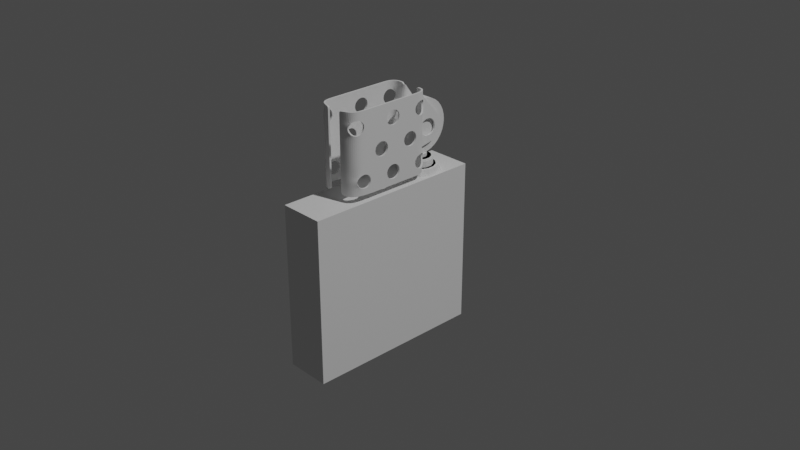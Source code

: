 # Source: zippo06.blend  (saved by Blender 2.82.7; exported with 4.5.12 LTS)
import bpy
from mathutils import Matrix  # noqa: F401  (used for matrix-valued properties, if any)

bpy.ops.wm.read_factory_settings(use_empty=True)
scene = bpy.context.scene
scene.name = 'Scene'

# ---- collections
col_collection = bpy.data.collections.new('Collection'); scene.collection.children.link(col_collection)

# ---- world
world_world = bpy.data.worlds.new('World'); scene.world = world_world
world_world.use_nodes = True; world_world.node_tree.nodes.clear()
_N = world_world.node_tree.nodes; _L = world_world.node_tree.links
n0 = _N.new('ShaderNodeOutputWorld'); n0.name = 'World Output'; n0.location = (300, 300)
n1 = _N.new('ShaderNodeBackground'); n1.name = 'Background'; n1.location = (10, 300)
n1.inputs[0].default_value = (0.05088, 0.05088, 0.05088, 1.0)
_L.new(n1.outputs[0], n0.inputs[0])
n0.is_active_output = True
world_world.color = (0.05088, 0.05088, 0.05088)
world_world.use_sun_shadow = False
world_world.sun_shadow_jitter_overblur = 0.0

# ---- cameras
cam_camera = bpy.data.cameras.new('Camera')
cam_camera.clip_end = 100.0
cam_camera.ortho_scale = 7.314

# ---- lights
light_light = bpy.data.lights.new('Light', 'POINT')
light_light.transmission_factor = 0.0
light_light.energy = 1000.0
light_light.shadow_soft_size = 0.1
light_light.shadow_maximum_resolution = 0.006
light_light.use_absolute_resolution = True

# ---- meshes
me_cube_001 = bpy.data.meshes.new('Cube.001')
me_cube_001.from_pydata([(-1.0, -1.0, -1.0), (-1.0, -1.0, 0.2699), (-1.0, 1.0, -1.0), (-1.0, 1.0, 0.2699), (1.0, -1.0, -1.0), (1.0, -1.0, 0.2699), (1.0, 1.0, -1.0), (1.0, 1.0, 0.2699), (1.0, 0.0, 0.2699), (-1.0, 0.0, 0.2699), (-1.0, 0.3017, 0.2699), (-1.0, 0.8017, 0.2699), (1.0, 0.8017, 0.2699), (1.0, 0.3017, 0.2699), (-0.9371, 1.0, 0.2699), (-0.9371, 0.0, 0.2699), (-0.9371, 0.8017, 0.2699), (-0.9371, 0.3017, 0.2699), (0.937, 1.0, 0.2699), (0.937, 0.0, 0.2699), (0.937, 0.8017, 0.2699), (0.937, 0.3017, 0.2699), (-0.4686, 1.0, 0.2699), (-2.974e-05, 1.0, 0.2699), (0.4685, 1.0, 0.2699), (-0.4686, 0.8017, 0.2699), (-2.974e-05, 0.8017, 0.2699), (0.4685, 0.8017, 0.2699), (-0.4686, 0.0, 0.2699), (-2.974e-05, 0.0, 0.2699), (0.4685, 0.0, 0.2699), (-0.4686, 0.3017, 0.2699), (-2.974e-05, 0.3017, 0.2699), (0.4685, 0.3017, 0.2699), (-1.0, 0.4683, 0.2699), (-1.0, 0.635, 0.2699), (-0.9371, 0.635, 0.2699), (-0.9371, 0.4683, 0.2699), (1.0, 0.635, 0.2699), (1.0, 0.4683, 0.2699), (0.937, 0.635, 0.2699), (0.937, 0.4683, 0.2699), (0.0, 0.3212, 0.2699), (0.4043, 0.3441, 0.2699), (0.7286, 0.4083, 0.2699), (0.9086, 0.501, 0.2699), (0.9086, 0.604, 0.2699), (0.7286, 0.6967, 0.2699), (0.4043, 0.7609, 0.2699), (1.407e-07, 0.7838, 0.2699), (-0.4043, 0.7609, 0.2699), (-0.7286, 0.6967, 0.2699), (-0.9086, 0.604, 0.2699), (-0.9086, 0.501, 0.2699), (-0.7286, 0.4083, 0.2699), (-0.4043, 0.3441, 0.2699), (6.442e-09, 0.3689, 0.2699), (0.3209, 0.3871, 0.2699), (0.5782, 0.438, 0.2699), (0.721, 0.5117, 0.2699), (0.721, 0.5933, 0.2699), (0.5782, 0.667, 0.2699), (0.3209, 0.7179, 0.2699), (1.181e-07, 0.7361, 0.2699), (-0.3209, 0.7179, 0.2699), (-0.5782, 0.667, 0.2699), (-0.721, 0.5933, 0.2699), (-0.721, 0.5117, 0.2699), (-0.5782, 0.438, 0.2699), (-0.3209, 0.3871, 0.2699), (0.3209, 0.3871, 0.3176), (6.442e-09, 0.3689, 0.3176), (0.5782, 0.438, 0.3176), (0.721, 0.5117, 0.3176), (0.721, 0.5933, 0.3176), (0.5782, 0.667, 0.3176), (0.3209, 0.7179, 0.3176), (1.181e-07, 0.7361, 0.3176), (-0.3209, 0.7179, 0.3176), (-0.5782, 0.667, 0.3176), (-0.721, 0.5933, 0.3176), (-0.721, 0.5117, 0.3176), (-0.5782, 0.438, 0.3176), (-0.3209, 0.3871, 0.3176), (0.4043, 0.3441, 0.2643), (0.3591, 0.3674, 0.3176), (3.634e-09, 0.3481, 0.3176), (0.0, 0.3212, 0.2643), (0.7286, 0.4083, 0.2643), (0.6538, 0.4231, 0.3176), (0.9086, 0.501, 0.2643), (0.8201, 0.506, 0.3176), (0.9086, 0.604, 0.2643), (0.8201, 0.599, 0.3176), (0.7286, 0.6967, 0.2643), (0.6538, 0.6819, 0.3176), (0.4043, 0.7609, 0.2643), (0.3591, 0.7376, 0.3176), (1.407e-07, 0.7838, 0.2643), (1.28e-07, 0.7569, 0.3176), (-0.4043, 0.7609, 0.2643), (-0.3591, 0.7376, 0.3176), (-0.7286, 0.6967, 0.2643), (-0.6538, 0.6819, 0.3176), (-0.9086, 0.604, 0.2643), (-0.8201, 0.599, 0.3176), (-0.9086, 0.501, 0.2643), (-0.8201, 0.506, 0.3176), (-0.7286, 0.4083, 0.2643), (-0.6538, 0.4231, 0.3176), (-0.4043, 0.3441, 0.2643), (-0.3591, 0.3674, 0.3176), (0.3209, 0.3871, 0.3176), (6.442e-09, 0.3689, 0.3176), (0.5782, 0.438, 0.3176), (0.721, 0.5117, 0.3176), (0.721, 0.5933, 0.3176), (0.5782, 0.667, 0.3176), (0.3209, 0.7179, 0.3176), (1.181e-07, 0.7361, 0.3176), (-0.3209, 0.7179, 0.3176), (-0.5782, 0.667, 0.3176), (-0.721, 0.5933, 0.3176), (-0.721, 0.5117, 0.3176), (-0.5782, 0.438, 0.3176), (-0.3209, 0.3871, 0.3176), (0.3591, 0.3674, 0.3176), (3.634e-09, 0.3481, 0.3176), (0.6538, 0.4231, 0.3176), (0.8201, 0.506, 0.3176), (0.8201, 0.599, 0.3176), (0.6538, 0.6819, 0.3176), (0.3591, 0.7376, 0.3176), (1.28e-07, 0.7569, 0.3176), (-0.3591, 0.7376, 0.3176), (-0.6538, 0.6819, 0.3176), (-0.8201, 0.599, 0.3176), (-0.8201, 0.506, 0.3176), (-0.6538, 0.4231, 0.3176), (-0.3591, 0.3674, 0.3176), (0.3209, 0.3871, 0.3176), (6.442e-09, 0.3689, 0.3176), (0.5782, 0.438, 0.3176), (0.721, 0.5117, 0.3176), (0.721, 0.5933, 0.3176), (0.5782, 0.667, 0.3176), (0.3209, 0.7179, 0.3176), (1.181e-07, 0.7361, 0.3176), (-0.3209, 0.7179, 0.3176), (-0.5782, 0.667, 0.3176), (-0.721, 0.5933, 0.3176), (-0.721, 0.5117, 0.3176), (-0.5782, 0.438, 0.3176), (-0.3209, 0.3871, 0.3176), (0.3591, 0.3674, 0.3176), (3.634e-09, 0.3481, 0.3176), (0.6538, 0.4231, 0.3176), (0.8201, 0.506, 0.3176), (0.8201, 0.599, 0.3176), (0.6538, 0.6819, 0.3176), (0.3591, 0.7376, 0.3176), (1.28e-07, 0.7569, 0.3176), (-0.3591, 0.7376, 0.3176), (-0.6538, 0.6819, 0.3176), (-0.8201, 0.599, 0.3176), (-0.8201, 0.506, 0.3176), (-0.6538, 0.4231, 0.3176), (-0.3591, 0.3674, 0.3176), (0.2392, 0.4292, 0.3176), (2.487e-08, 0.4157, 0.3176), (0.431, 0.4672, 0.3176), (0.5374, 0.5221, 0.3176), (0.5374, 0.5829, 0.3176), (0.431, 0.6378, 0.3176), (0.2392, 0.6758, 0.3176), (1.081e-07, 0.6893, 0.3176), (-0.2392, 0.6758, 0.3176), (-0.431, 0.6378, 0.3176), (-0.5374, 0.5829, 0.3176), (-0.5374, 0.5221, 0.3176), (-0.431, 0.4672, 0.3176), (-0.2392, 0.4292, 0.3176), (0.2677, 0.4145, 0.3176), (2.277e-08, 0.4002, 0.3176), (0.4874, 0.456, 0.3176), (0.6113, 0.5179, 0.3176), (0.6113, 0.5871, 0.3176), (0.4874, 0.649, 0.3176), (0.2677, 0.6905, 0.3176), (1.154e-07, 0.7048, 0.3176), (-0.2677, 0.6905, 0.3176), (-0.4874, 0.649, 0.3176), (-0.6113, 0.5871, 0.3176), (-0.6113, 0.5179, 0.3176), (-0.4874, 0.456, 0.3176), (-0.2677, 0.4145, 0.3176), (0.2392, 0.4292, 0.3778), (2.487e-08, 0.4157, 0.3778), (0.431, 0.4672, 0.3778), (0.5374, 0.5221, 0.3778), (0.5374, 0.5829, 0.3778), (0.431, 0.6378, 0.3778), (0.2392, 0.6758, 0.3778), (1.081e-07, 0.6893, 0.3778), (-0.2392, 0.6758, 0.3778), (-0.431, 0.6378, 0.3778), (-0.5374, 0.5829, 0.3778), (-0.5374, 0.5221, 0.3778), (-0.431, 0.4672, 0.3778), (-0.2392, 0.4292, 0.3778), (0.1372, 0.4818, 0.3778), (5.185e-08, 0.474, 0.3778), (0.2473, 0.5036, 0.3778), (0.3083, 0.535, 0.3778), (0.3083, 0.57, 0.3778), (0.2473, 0.6014, 0.3778), (0.1372, 0.6232, 0.3778), (9.96e-08, 0.631, 0.3778), (-0.1372, 0.6232, 0.3778), (-0.2473, 0.6014, 0.3778), (-0.3083, 0.57, 0.3778), (-0.3083, 0.535, 0.3778), (-0.2473, 0.5036, 0.3778), (-0.1372, 0.4818, 0.3778), (0.1536, 0.4733, 0.3778), (5.065e-08, 0.4651, 0.3778), (0.2796, 0.4972, 0.3778), (0.3507, 0.5326, 0.3778), (0.3507, 0.5724, 0.3778), (0.2796, 0.6078, 0.3778), (0.1536, 0.6317, 0.3778), (1.038e-07, 0.6399, 0.3778), (-0.1536, 0.6317, 0.3778), (-0.2796, 0.6078, 0.3778), (-0.3507, 0.5724, 0.3778), (-0.3507, 0.5326, 0.3778), (-0.2796, 0.4972, 0.3778), (-0.1536, 0.4733, 0.3778), (0.1372, 0.4818, 0.4036), (5.185e-08, 0.474, 0.4036), (0.2473, 0.5036, 0.4036), (0.3083, 0.535, 0.4036), (0.3083, 0.57, 0.4036), (0.2473, 0.6014, 0.4036), (0.1372, 0.6232, 0.4036), (9.96e-08, 0.631, 0.4036), (-0.1372, 0.6232, 0.4036), (-0.2473, 0.6014, 0.4036), (-0.3083, 0.57, 0.4036), (-0.3083, 0.535, 0.4036), (-0.2473, 0.5036, 0.4036), (-0.1372, 0.4818, 0.4036), (0.1536, 0.4733, 0.4036), (5.065e-08, 0.4651, 0.4036), (0.2796, 0.4972, 0.4036), (0.3507, 0.5326, 0.4036), (0.3507, 0.5724, 0.4036), (0.2796, 0.6078, 0.4036), (0.1536, 0.6317, 0.4036), (1.038e-07, 0.6399, 0.4036), (-0.1536, 0.6317, 0.4036), (-0.2796, 0.6078, 0.4036), (-0.3507, 0.5724, 0.4036), (-0.3507, 0.5326, 0.4036), (-0.2796, 0.4972, 0.4036), (-0.1536, 0.4733, 0.4036), (0.2677, 0.4145, 0.3623), (0.2546, 0.4213, 0.3778), (2.611e-08, 0.4079, 0.3778), (2.277e-08, 0.4002, 0.3623), (0.4874, 0.456, 0.3623), (0.4655, 0.4604, 0.3778), (0.6113, 0.5179, 0.3623), (0.5854, 0.5193, 0.3778), (0.6113, 0.5871, 0.3623), (0.5854, 0.5857, 0.3778), (0.4874, 0.649, 0.3623), (0.4655, 0.6447, 0.3778), (0.2677, 0.6905, 0.3623), (0.2546, 0.6837, 0.3778), (1.154e-07, 0.7048, 0.3623), (1.141e-07, 0.6971, 0.3778), (-0.2677, 0.6905, 0.3623), (-0.2546, 0.6837, 0.3778), (-0.4874, 0.649, 0.3623), (-0.4655, 0.6447, 0.3778), (-0.6113, 0.5871, 0.3623), (-0.5854, 0.5857, 0.3778), (-0.6113, 0.5179, 0.3623), (-0.5854, 0.5193, 0.3778), (-0.4874, 0.456, 0.3623), (-0.4655, 0.4604, 0.3778), (-0.2677, 0.4145, 0.3623), (-0.2546, 0.4213, 0.3778)], [], [(2, 6, 4, 0), (2, 3, 14, 22, 23, 24, 18, 7, 6), (15, 9, 1, 5, 8, 19, 30, 29, 28), (6, 7, 12, 38, 39, 13, 8, 5, 4), (4, 5, 1, 0), (0, 1, 9, 10, 34, 35, 11, 3, 2), (17, 10, 9, 15), (24, 27, 20, 18), (37, 34, 10, 17), (14, 3, 11, 16), (33, 30, 19, 21), (39, 41, 21, 13), (7, 18, 20, 12), (13, 21, 19, 8), (14, 16, 25, 22), (22, 25, 26, 23), (23, 26, 27, 24), (17, 15, 28, 31), (31, 28, 29, 32), (32, 29, 30, 33), (16, 11, 35, 36), (36, 35, 34, 37), (12, 20, 40, 38), (38, 40, 41, 39), (58, 57, 70, 72), (55, 42, 87, 110), (57, 56, 71, 70), (56, 69, 83, 71), (72, 70, 112, 114), (97, 99, 133, 132), (69, 68, 82, 83), (70, 71, 113, 112), (68, 67, 81, 82), (71, 83, 125, 113), (67, 66, 80, 81), (105, 107, 137, 136), (66, 65, 79, 80), (85, 89, 128, 126), (26, 25, 50, 49), (25, 16, 51, 50), (36, 51, 16), (51, 36, 52), (36, 37, 53, 52), (53, 37, 54), (37, 17, 54), (17, 31, 55, 54), (31, 32, 42, 55), (32, 33, 43, 42), (33, 21, 44, 43), (45, 44, 41), (41, 44, 21), (41, 40, 46, 45), (46, 40, 47), (40, 20, 47), (20, 27, 48, 47), (27, 26, 49, 48), (48, 49, 98, 96), (44, 45, 90, 88), (49, 50, 100, 98), (50, 51, 102, 100), (43, 44, 88, 84), (51, 52, 104, 102), (83, 82, 124, 125), (52, 53, 106, 104), (45, 46, 92, 90), (53, 54, 108, 106), (46, 47, 94, 92), (54, 55, 110, 108), (47, 48, 96, 94), (95, 97, 132, 131), (59, 58, 72, 73), (82, 81, 123, 124), (60, 59, 73, 74), (81, 80, 122, 123), (61, 60, 74, 75), (103, 105, 136, 135), (62, 61, 75, 76), (80, 79, 121, 122), (63, 62, 76, 77), (86, 85, 126, 127), (64, 63, 77, 78), (93, 95, 131, 130), (65, 64, 78, 79), (85, 86, 87, 84), (89, 85, 84, 88), (91, 89, 88, 90), (93, 91, 90, 92), (95, 93, 92, 94), (97, 95, 94, 96), (99, 97, 96, 98), (101, 99, 98, 100), (103, 101, 100, 102), (105, 103, 102, 104), (107, 105, 104, 106), (109, 107, 106, 108), (111, 109, 108, 110), (86, 111, 110, 87), (42, 43, 84, 87), (139, 127, 155, 167), (112, 113, 141, 140), (113, 125, 153, 141), (138, 139, 167, 166), (125, 124, 152, 153), (137, 138, 166, 165), (124, 123, 151, 152), (136, 137, 165, 164), (123, 122, 150, 151), (135, 136, 164, 163), (122, 121, 149, 150), (134, 135, 163, 162), (121, 120, 148, 149), (133, 134, 162, 161), (73, 72, 114, 115), (89, 91, 129, 128), (107, 109, 138, 137), (74, 73, 115, 116), (99, 101, 134, 133), (75, 74, 116, 117), (76, 75, 117, 118), (91, 93, 130, 129), (109, 111, 139, 138), (77, 76, 118, 119), (101, 103, 135, 134), (78, 77, 119, 120), (111, 86, 127, 139), (79, 78, 120, 121), (167, 155, 183, 195), (140, 141, 169, 168), (141, 153, 181, 169), (166, 167, 195, 194), (153, 152, 180, 181), (165, 166, 194, 193), (152, 151, 179, 180), (164, 165, 193, 192), (151, 150, 178, 179), (163, 164, 192, 191), (150, 149, 177, 178), (162, 163, 191, 190), (149, 148, 176, 177), (161, 162, 190, 189), (127, 126, 154, 155), (114, 112, 140, 142), (126, 128, 156, 154), (115, 114, 142, 143), (128, 129, 157, 156), (116, 115, 143, 144), (129, 130, 158, 157), (117, 116, 144, 145), (130, 131, 159, 158), (118, 117, 145, 146), (131, 132, 160, 159), (119, 118, 146, 147), (132, 133, 161, 160), (120, 119, 147, 148), (181, 180, 208, 209), (289, 291, 236, 235), (180, 179, 207, 208), (287, 289, 235, 234), (179, 178, 206, 207), (285, 287, 234, 233), (178, 177, 205, 206), (283, 285, 233, 232), (177, 176, 204, 205), (281, 283, 232, 231), (176, 175, 203, 204), (279, 281, 231, 230), (175, 174, 202, 203), (277, 279, 230, 229), (155, 154, 182, 183), (142, 140, 168, 170), (154, 156, 184, 182), (143, 142, 170, 171), (156, 157, 185, 184), (144, 143, 171, 172), (157, 158, 186, 185), (145, 144, 172, 173), (158, 159, 187, 186), (146, 145, 173, 174), (159, 160, 188, 187), (147, 146, 174, 175), (160, 161, 189, 188), (148, 147, 175, 176), (192, 193, 288, 286), (206, 205, 219, 220), (191, 192, 286, 284), (205, 204, 218, 219), (190, 191, 284, 282), (204, 203, 217, 218), (189, 190, 282, 280), (203, 202, 216, 217), (188, 189, 280, 278), (202, 201, 215, 216), (187, 188, 278, 276), (201, 200, 214, 215), (186, 187, 276, 274), (200, 199, 213, 214), (169, 181, 209, 197), (168, 169, 197, 196), (271, 273, 227, 226), (267, 271, 226, 224), (170, 168, 196, 198), (293, 268, 225, 237), (171, 170, 198, 199), (185, 186, 274, 272), (172, 171, 199, 200), (273, 275, 228, 227), (173, 172, 200, 201), (275, 277, 229, 228), (174, 173, 201, 202), (218, 217, 245, 246), (230, 231, 259, 258), (217, 216, 244, 245), (229, 230, 258, 257), (216, 215, 243, 244), (228, 229, 257, 256), (215, 214, 242, 243), (227, 228, 256, 255), (214, 213, 241, 242), (226, 227, 255, 254), (213, 212, 240, 241), (224, 226, 254, 252), (212, 210, 238, 240), (225, 224, 252, 253), (207, 206, 220, 221), (193, 194, 290, 288), (208, 207, 221, 222), (291, 293, 237, 236), (209, 208, 222, 223), (194, 195, 292, 290), (197, 209, 223, 211), (196, 197, 211, 210), (195, 183, 269, 292), (183, 182, 266, 269), (198, 196, 210, 212), (182, 184, 270, 266), (199, 198, 212, 213), (184, 185, 272, 270), (252, 254, 240, 238), (265, 253, 239, 251), (264, 265, 251, 250), (263, 264, 250, 249), (262, 263, 249, 248), (261, 262, 248, 247), (253, 252, 238, 239), (254, 255, 241, 240), (255, 256, 242, 241), (256, 257, 243, 242), (257, 258, 244, 243), (258, 259, 245, 244), (259, 260, 246, 245), (260, 261, 247, 246), (231, 232, 260, 259), (219, 218, 246, 247), (232, 233, 261, 260), (220, 219, 247, 248), (233, 234, 262, 261), (221, 220, 248, 249), (234, 235, 263, 262), (222, 221, 249, 250), (235, 236, 264, 263), (223, 222, 250, 251), (236, 237, 265, 264), (211, 223, 251, 239), (210, 211, 239, 238), (237, 225, 253, 265), (240, 238, 239, 251, 250, 249, 248, 247, 246, 245, 244, 243, 242, 241), (267, 268, 269, 266), (271, 267, 266, 270), (273, 271, 270, 272), (275, 273, 272, 274), (277, 275, 274, 276), (279, 277, 276, 278), (281, 279, 278, 280), (283, 281, 280, 282), (285, 283, 282, 284), (287, 285, 284, 286), (289, 287, 286, 288), (291, 289, 288, 290), (293, 291, 290, 292), (268, 293, 292, 269), (268, 267, 224, 225)])
_uv = me_cube_001.uv_layers.new(name='UVMap')
_uv.uv.foreach_set('vector', [0.125, 0.5, 0.375, 0.5, 0.375, 0.75, 0.125, 0.75, 0.375, 0.25, 0.625, 0.25, 0.625, 0.2579, 0.625, 0.3164, 0.625, 0.375, 0.625, 0.4336, 0.625, 0.4921, 0.625, 0.5, 0.375, 0.5, 0.625, 0.625, 0.625, 0.625, 0.625, 1.0, 0.625, 0.75, 0.625, 0.625, 0.625, 0.625, 0.625, 0.625, 0.625, 0.625, 0.625, 0.625, 0.375, 0.5, 0.625, 0.5, 0.625, 0.5248, 0.625, 0.5456, 0.625, 0.5665, 0.625, 0.5873, 0.625, 0.625, 0.625, 0.75, 0.375, 0.75, 0.375, 0.75, 0.625, 0.75, 0.625, 1.0, 0.375, 1.0, 0.375, 0.0, 0.625, 0.0, 0.625, 0.125, 0.625, 0.1627, 0.625, 0.1835, 0.625, 0.2044, 0.625, 0.2252, 0.625, 0.25, 0.375, 0.25, 0.625, 0.5143, 0.625, 0.5119, 0.625, 0.625, 0.625, 0.625, 0.625, 0.4336, 0.625, 0.4715, 0.625, 0.5185, 0.625, 0.4921, 0.625, 0.4531, 0.625, 0.4494, 0.625, 0.5119, 0.625, 0.5143, 0.625, 0.2579, 0.625, 0.25, 0.625, 0.3244, 0.625, 0.3307, 0.625, 0.5673, 0.625, 0.625, 0.625, 0.625, 0.625, 0.5849, 0.625, 0.5665, 0.625, 0.5628, 0.625, 0.5849, 0.625, 0.5873, 0.625, 0.5, 0.625, 0.4921, 0.625, 0.5185, 0.625, 0.5248, 0.625, 0.5873, 0.625, 0.5849, 0.625, 0.625, 0.625, 0.625, 0.625, 0.2579, 0.625, 0.3307, 0.625, 0.3776, 0.625, 0.3164, 0.625, 0.3164, 0.625, 0.3776, 0.625, 0.4246, 0.625, 0.375, 0.625, 0.375, 0.625, 0.4246, 0.625, 0.4715, 0.625, 0.4336, 0.625, 0.5143, 0.625, 0.625, 0.625, 0.625, 0.625, 0.5319, 0.625, 0.5319, 0.625, 0.625, 0.625, 0.625, 0.625, 0.5496, 0.625, 0.5496, 0.625, 0.625, 0.625, 0.625, 0.625, 0.5673, 0.625, 0.3307, 0.625, 0.3244, 0.625, 0.3869, 0.625, 0.3919, 0.625, 0.3919, 0.625, 0.3869, 0.625, 0.4494, 0.625, 0.4531, 0.625, 0.5248, 0.625, 0.5185, 0.625, 0.5406, 0.625, 0.5456, 0.625, 0.5456, 0.625, 0.5406, 0.625, 0.5628, 0.625, 0.5665, 0.0, 0.0, 0.0, 0.0, 0.0, 0.0, 0.0, 0.0, 0.0, 0.0, 0.0, 0.0, 0.0, 0.0, 0.0, 0.0, 0.0, 0.0, 0.0, 0.0, 0.0, 0.0, 0.0, 0.0, 0.0, 0.0, 0.0, 0.0, 0.0, 0.0, 0.0, 0.0, 0.0, 0.0, 0.0, 0.0, 0.0, 0.0, 0.0, 0.0, 0.0, 0.0, 0.0, 0.0, 0.0, 0.0, 0.0, 0.0, 0.0, 0.0, 0.0, 0.0, 0.0, 0.0, 0.0, 0.0, 0.0, 0.0, 0.0, 0.0, 0.0, 0.0, 0.0, 0.0, 0.0, 0.0, 0.0, 0.0, 0.0, 0.0, 0.0, 0.0, 0.0, 0.0, 0.0, 0.0, 0.0, 0.0, 0.0, 0.0, 0.0, 0.0, 0.0, 0.0, 0.0, 0.0, 0.0, 0.0, 0.0, 0.0, 0.0, 0.0, 0.0, 0.0, 0.0, 0.0, 0.0, 0.0, 0.0, 0.0, 0.0, 0.0, 0.0, 0.0, 0.0, 0.0, 0.0, 0.0, 0.0, 0.0, 0.0, 0.0, 0.625, 0.4246, 0.625, 0.3776, 0.0, 0.0, 0.0, 0.0, 0.625, 0.3776, 0.625, 0.3307, 0.0, 0.0, 0.0, 0.0, 0.625, 0.3919, 0.0, 0.0, 0.625, 0.3307, 0.0, 0.0, 0.625, 0.3919, 0.0, 0.0, 0.625, 0.3919, 0.625, 0.4531, 0.0, 0.0, 0.0, 0.0, 0.0, 0.0, 0.625, 0.4531, 0.0, 0.0, 0.625, 0.4531, 0.625, 0.5143, 0.0, 0.0, 0.625, 0.5143, 0.625, 0.5319, 0.0, 0.0, 0.0, 0.0, 0.625, 0.5319, 0.625, 0.5496, 0.0, 0.0, 0.0, 0.0, 0.625, 0.5496, 0.625, 0.5673, 0.0, 0.0, 0.0, 0.0, 0.625, 0.5673, 0.625, 0.5849, 0.0, 0.0, 0.0, 0.0, 0.0, 0.0, 0.0, 0.0, 0.0, 0.0, 0.0, 0.0, 0.0, 0.0, 0.625, 0.5849, 0.0, 0.0, 0.625, 0.5406, 0.0, 0.0, 0.0, 0.0, 0.0, 0.0, 0.625, 0.5406, 0.0, 0.0, 0.625, 0.5406, 0.625, 0.5185, 0.0, 0.0, 0.625, 0.5185, 0.625, 0.4715, 0.0, 0.0, 0.0, 0.0, 0.625, 0.4715, 0.625, 0.4246, 0.0, 0.0, 0.0, 0.0, 0.0, 0.0, 0.0, 0.0, 0.0, 0.0, 0.0, 0.0, 0.0, 0.0, 0.0, 0.0, 0.0, 0.0, 0.0, 0.0, 0.0, 0.0, 0.0, 0.0, 0.0, 0.0, 0.0, 0.0, 0.0, 0.0, 0.0, 0.0, 0.0, 0.0, 0.0, 0.0, 0.0, 0.0, 0.0, 0.0, 0.0, 0.0, 0.0, 0.0, 0.0, 0.0, 0.0, 0.0, 0.0, 0.0, 0.0, 0.0, 0.0, 0.0, 0.0, 0.0, 0.0, 0.0, 0.0, 0.0, 0.0, 0.0, 0.0, 0.0, 0.0, 0.0, 0.0, 0.0, 0.0, 0.0, 0.0, 0.0, 0.0, 0.0, 0.0, 0.0, 0.0, 0.0, 0.0, 0.0, 0.0, 0.0, 0.0, 0.0, 0.0, 0.0, 0.0, 0.0, 0.0, 0.0, 0.0, 0.0, 0.0, 0.0, 0.0, 0.0, 0.0, 0.0, 0.0, 0.0, 0.0, 0.0, 0.0, 0.0, 0.0, 0.0, 0.0, 0.0, 0.0, 0.0, 0.0, 0.0, 0.0, 0.0, 0.0, 0.0, 0.0, 0.0, 0.0, 0.0, 0.0, 0.0, 0.0, 0.0, 0.0, 0.0, 0.0, 0.0, 0.0, 0.0, 0.0, 0.0, 0.0, 0.0, 0.0, 0.0, 0.0, 0.0, 0.0, 0.0, 0.0, 0.0, 0.0, 0.0, 0.0, 0.0, 0.0, 0.0, 0.0, 0.0, 0.0, 0.0, 0.0, 0.0, 0.0, 0.0, 0.0, 0.0, 0.0, 0.0, 0.0, 0.0, 0.0, 0.0, 0.0, 0.0, 0.0, 0.0, 0.0, 0.0, 0.0, 0.0, 0.0, 0.0, 0.0, 0.0, 0.0, 0.0, 0.0, 0.0, 0.0, 0.0, 0.0, 0.0, 0.0, 0.0, 0.0, 0.0, 0.0, 0.0, 0.0, 0.0, 0.0, 0.0, 0.0, 0.0, 0.0, 0.0, 0.0, 0.0, 0.0, 0.0, 0.0, 0.0, 0.0, 0.0, 0.0, 0.0, 0.0, 0.0, 0.0, 0.0, 0.0, 0.0, 0.0, 0.0, 0.0, 0.0, 0.0, 0.0, 0.0, 0.0, 0.0, 0.0, 0.0, 0.0, 0.0, 0.0, 0.0, 0.0, 0.0, 0.0, 0.0, 0.0, 0.0, 0.0, 0.0, 0.0, 0.0, 0.0, 0.0, 0.0, 0.0, 0.0, 0.0, 0.0, 0.0, 0.0, 0.0, 0.0, 0.0, 0.0, 0.0, 0.0, 0.0, 0.0, 0.0, 0.0, 0.0, 0.0, 0.0, 0.0, 0.0, 0.0, 0.0, 0.0, 0.0, 0.0, 0.0, 0.0, 0.0, 0.0, 0.0, 0.0, 0.0, 0.0, 0.0, 0.0, 0.0, 0.0, 0.0, 0.0, 0.0, 0.0, 0.0, 0.0, 0.0, 0.0, 0.0, 0.0, 0.0, 0.0, 0.0, 0.0, 0.0, 0.0, 0.0, 0.0, 0.0, 0.0, 0.0, 0.0, 0.0, 0.0, 0.0, 0.0, 0.0, 0.0, 0.0, 0.0, 0.0, 0.0, 0.0, 0.0, 0.0, 0.0, 0.0, 0.0, 0.0, 0.0, 0.0, 0.0, 0.0, 0.0, 0.0, 0.0, 0.0, 0.0, 0.0, 0.0, 0.0, 0.0, 0.0, 0.0, 0.0, 0.0, 0.0, 0.0, 0.0, 0.0, 0.0, 0.0, 0.0, 0.0, 0.0, 0.0, 0.0, 0.0, 0.0, 0.0, 0.0, 0.0, 0.0, 0.0, 0.0, 0.0, 0.0, 0.0, 0.0, 0.0, 0.0, 0.0, 0.0, 0.0, 0.0, 0.0, 0.0, 0.0, 0.0, 0.0, 0.0, 0.0, 0.0, 0.0, 0.0, 0.0, 0.0, 0.0, 0.0, 0.0, 0.0, 0.0, 0.0, 0.0, 0.0, 0.0, 0.0, 0.0, 0.0, 0.0, 0.0, 0.0, 0.0, 0.0, 0.0, 0.0, 0.0, 0.0, 0.0, 0.0, 0.0, 0.0, 0.0, 0.0, 0.0, 0.0, 0.0, 0.0, 0.0, 0.0, 0.0, 0.0, 0.0, 0.0, 0.0, 0.0, 0.0, 0.0, 0.0, 0.0, 0.0, 0.0, 0.0, 0.0, 0.0, 0.0, 0.0, 0.0, 0.0, 0.0, 0.0, 0.0, 0.0, 0.0, 0.0, 0.0, 0.0, 0.0, 0.0, 0.0, 0.0, 0.0, 0.0, 0.0, 0.0, 0.0, 0.0, 0.0, 0.0, 0.0, 0.0, 0.0, 0.0, 0.0, 0.0, 0.0, 0.0, 0.0, 0.0, 0.0, 0.0, 0.0, 0.0, 0.0, 0.0, 0.0, 0.0, 0.0, 0.0, 0.0, 0.0, 0.0, 0.0, 0.0, 0.0, 0.0, 0.0, 0.0, 0.0, 0.0, 0.0, 0.0, 0.0, 0.0, 0.0, 0.0, 0.0, 0.0, 0.0, 0.0, 0.0, 0.0, 0.0, 0.0, 0.0, 0.0, 0.0, 0.0, 0.0, 0.0, 0.0, 0.0, 0.0, 0.0, 0.0, 0.0, 0.0, 0.0, 0.0, 0.0, 0.0, 0.0, 0.0, 0.0, 0.0, 0.0, 0.0, 0.0, 0.0, 0.0, 0.0, 0.0, 0.0, 0.0, 0.0, 0.0, 0.0, 0.0, 0.0, 0.0, 0.0, 0.0, 0.0, 0.0, 0.0, 0.0, 0.0, 0.0, 0.0, 0.0, 0.0, 0.0, 0.0, 0.0, 0.0, 0.0, 0.0, 0.0, 0.0, 0.0, 0.0, 0.0, 0.0, 0.0, 0.0, 0.0, 0.0, 0.0, 0.0, 0.0, 0.0, 0.0, 0.0, 0.0, 0.0, 0.0, 0.0, 0.0, 0.0, 0.0, 0.0, 0.0, 0.0, 0.0, 0.0, 0.0, 0.0, 0.0, 0.0, 0.0, 0.0, 0.0, 0.0, 0.0, 0.0, 0.0, 0.0, 0.0, 0.0, 0.0, 0.0, 0.0, 0.0, 0.0, 0.0, 0.0, 0.0, 0.0, 0.0, 0.0, 0.0, 0.0, 0.0, 0.0, 0.0, 0.0, 0.0, 0.0, 0.0, 0.0, 0.0, 0.0, 0.0, 0.0, 0.0, 0.0, 0.0, 0.0, 0.0, 0.0, 0.0, 0.0, 0.0, 0.0, 0.0, 0.0, 0.0, 0.0, 0.0, 0.0, 0.0, 0.0, 0.0, 0.0, 0.0, 0.0, 0.0, 0.0, 0.0, 0.0, 0.0, 0.0, 0.0, 0.0, 0.0, 0.0, 0.0, 0.0, 0.0, 0.0, 0.0, 0.0, 0.0, 0.0, 0.0, 0.0, 0.0, 0.0, 0.0, 0.0, 0.0, 0.0, 0.0, 0.0, 0.0, 0.0, 0.0, 0.0, 0.0, 0.0, 0.0, 0.0, 0.0, 0.0, 0.0, 0.0, 0.0, 0.0, 0.0, 0.0, 0.0, 0.0, 0.0, 0.0, 0.0, 0.0, 0.0, 0.0, 0.0, 0.0, 0.0, 0.0, 0.0, 0.0, 0.0, 0.0, 0.0, 0.0, 0.0, 0.0, 0.0, 0.0, 0.0, 0.0, 0.0, 0.0, 0.0, 0.0, 0.0, 0.0, 0.0, 0.0, 0.0, 0.0, 0.0, 0.0, 0.0, 0.0, 0.0, 0.0, 0.0, 0.0, 0.0, 0.0, 0.0, 0.0, 0.0, 0.0, 0.0, 0.0, 0.0, 0.0, 0.0, 0.0, 0.0, 0.0, 0.0, 0.0, 0.0, 0.0, 0.0, 0.0, 0.0, 0.0, 0.0, 0.0, 0.0, 0.0, 0.0, 0.0, 0.0, 0.0, 0.0, 0.0, 0.0, 0.0, 0.0, 0.0, 0.0, 0.0, 0.0, 0.0, 0.0, 0.0, 0.0, 0.0, 0.0, 0.0, 0.0, 0.0, 0.0, 0.0, 0.0, 0.0, 0.0, 0.0, 0.0, 0.0, 0.0, 0.0, 0.0, 0.0, 0.0, 0.0, 0.0, 0.0, 0.0, 0.0, 0.0, 0.0, 0.0, 0.0, 0.0, 0.0, 0.0, 0.0, 0.0, 0.0, 0.0, 0.0, 0.0, 0.0, 0.0, 0.0, 0.0, 0.0, 0.0, 0.0, 0.0, 0.0, 0.0, 0.0, 0.0, 0.0, 0.0, 0.0, 0.0, 0.0, 0.0, 0.0, 0.0, 0.0, 0.0, 0.0, 0.0, 0.0, 0.0, 0.0, 0.0, 0.0, 0.0, 0.0, 0.0, 0.0, 0.0, 0.0, 0.0, 0.0, 0.0, 0.0, 0.0, 0.0, 0.0, 0.0, 0.0, 0.0, 0.0, 0.0, 0.0, 0.0, 0.0, 0.0, 0.0, 0.0, 0.0, 0.0, 0.0, 0.0, 0.0, 0.0, 0.0, 0.0, 0.0, 0.0, 0.0, 0.0, 0.0, 0.0, 0.0, 0.0, 0.0, 0.0, 0.0, 0.0, 0.0, 0.0, 0.0, 0.0, 0.0, 0.0, 0.0, 0.0, 0.0, 0.0, 0.0, 0.0, 0.0, 0.0, 0.0, 0.0, 0.0, 0.0, 0.0, 0.0, 0.0, 0.0, 0.0, 0.0, 0.0, 0.0, 0.0, 0.0, 0.0, 0.0, 0.0, 0.0, 0.0, 0.0, 0.0, 0.0, 0.0, 0.0, 0.0, 0.0, 0.0, 0.0, 0.0, 0.0, 0.0, 0.0, 0.0, 0.0, 0.0, 0.0, 0.0, 0.0, 0.0, 0.0, 0.0, 0.0, 0.0, 0.0, 0.0, 0.0, 0.0, 0.0, 0.0, 0.0, 0.0, 0.0, 0.0, 0.0, 0.0, 0.0, 0.0, 0.0, 0.0, 0.0, 0.0, 0.0, 0.0, 0.0, 0.0, 0.0, 0.0, 0.0, 0.0, 0.0, 0.0, 0.0, 0.0, 0.0, 0.0, 0.0, 0.0, 0.0, 0.0, 0.0, 0.0, 0.0, 0.0, 0.0, 0.0, 0.0, 0.0, 0.0, 0.0, 0.0, 0.0, 0.0, 0.0, 0.0, 0.0, 0.0, 0.0, 0.0, 0.0, 0.0, 0.0, 0.0, 0.0, 0.0, 0.0, 0.0, 0.0, 0.0, 0.0, 0.0, 0.0, 0.0, 0.0, 0.0, 0.0, 0.0, 0.0, 0.0, 0.0, 0.0, 0.0, 0.0, 0.0, 0.0, 0.0, 0.0, 0.0, 0.0, 0.0, 0.0, 0.0, 0.0, 0.0, 0.0, 0.0, 0.0, 0.0, 0.0, 0.0, 0.0, 0.0, 0.0, 0.0, 0.0, 0.0, 0.0, 0.0, 0.0, 0.0, 0.0, 0.0, 0.0, 0.0, 0.0, 0.0, 0.0, 0.0, 0.0, 0.0, 0.0, 0.0, 0.0, 0.0, 0.0, 0.0, 0.0, 0.0, 0.0, 0.0, 0.0, 0.0, 0.0, 0.0, 0.0, 0.0, 0.0, 0.0, 0.0, 0.0, 0.0, 0.0, 0.0, 0.0, 0.0, 0.0, 0.0, 0.0, 0.0, 0.0, 0.0, 0.0, 0.0, 0.0, 0.0, 0.0, 0.0, 0.0, 0.0, 0.0, 0.0, 0.0, 0.0, 0.0, 0.0, 0.0, 0.0, 0.0, 0.0, 0.0, 0.0, 0.0, 0.0, 0.0, 0.0, 0.0, 0.0, 0.0, 0.0, 0.0, 0.0, 0.0, 0.0, 0.0, 0.0, 0.0, 0.0, 0.0, 0.0, 0.0, 0.0, 0.0, 0.0, 0.0, 0.0, 0.0, 0.0, 0.0, 0.0, 0.0, 0.0, 0.0, 0.0, 0.0, 0.0, 0.0, 0.0, 0.0, 0.0, 0.0, 0.0, 0.0, 0.0, 0.0, 0.0, 0.0, 0.0, 0.0, 0.0, 0.0, 0.0, 0.0, 0.0, 0.0, 0.0, 0.0, 0.0, 0.0, 0.0, 0.0, 0.0, 0.0, 0.0, 0.0, 0.0, 0.0, 0.0, 0.0, 0.0, 0.0, 0.0, 0.0, 0.0, 0.0, 0.0, 0.0, 0.0, 0.0, 0.0, 0.0, 0.0, 0.0, 0.0, 0.0, 0.0, 0.0, 0.0, 0.0, 0.0, 0.0, 0.0, 0.0, 0.0, 0.0, 0.0, 0.0, 0.0, 0.0, 0.0, 0.0, 0.0, 0.0, 0.0, 0.0, 0.0, 0.0, 0.0, 0.0, 0.0, 0.0, 0.0, 0.0, 0.0, 0.0, 0.0, 0.0, 0.0, 0.0, 0.0, 0.0, 0.0, 0.0, 0.0, 0.0, 0.0, 0.0, 0.0, 0.0, 0.0, 0.0, 0.0, 0.0, 0.0, 0.0, 0.0, 0.0, 0.0, 0.0, 0.0, 0.0, 0.0, 0.0, 0.0, 0.0, 0.0, 0.0, 0.0, 0.0, 0.0, 0.0, 0.0, 0.0, 0.0, 0.0, 0.0, 0.0, 0.0, 0.0, 0.0, 0.0, 0.0, 0.0, 0.0, 0.0, 0.0, 0.0, 0.0, 0.0, 0.0, 0.0, 0.0, 0.0, 0.0, 0.0, 0.0, 0.0, 0.0, 0.0, 0.0, 0.0, 0.0, 0.0, 0.0, 0.0, 0.0, 0.0, 0.0, 0.0, 0.0, 0.0, 0.0, 0.0, 0.0, 0.0, 0.0, 0.0, 0.0, 0.0, 0.0, 0.0, 0.0, 0.0, 0.0, 0.0, 0.0, 0.0, 0.0, 0.0, 0.0, 0.0, 0.0, 0.0, 0.0, 0.0, 0.0, 0.0, 0.0, 0.0, 0.0, 0.0, 0.0, 0.0, 0.0, 0.0, 0.0, 0.0, 0.0, 0.0, 0.0, 0.0, 0.0, 0.0, 0.0, 0.0, 0.0, 0.0, 0.0, 0.0, 0.0, 0.0, 0.0, 0.0, 0.0, 0.0, 0.0, 0.0, 0.0, 0.0, 0.0, 0.0, 0.0, 0.0, 0.0, 0.0, 0.0, 0.0, 0.0, 0.0, 0.0, 0.0, 0.0, 0.0, 0.0, 0.0, 0.0, 0.0, 0.0, 0.0, 0.0, 0.0, 0.0, 0.0, 0.0, 0.0, 0.0, 0.0, 0.0, 0.0, 0.0, 0.0, 0.0, 0.0, 0.0, 0.0, 0.0, 0.0, 0.0, 0.0, 0.0, 0.0, 0.0, 0.0, 0.0, 0.0, 0.0, 0.0, 0.0, 0.0, 0.0, 0.0, 0.0, 0.0, 0.0, 0.0, 0.0, 0.0, 0.0, 0.0, 0.0, 0.0, 0.0, 0.0, 0.0, 0.0, 0.0, 0.0, 0.0, 0.0, 0.0, 0.0, 0.0, 0.0, 0.0, 0.0, 0.0, 0.0, 0.0, 0.0, 0.0, 0.0, 0.0, 0.0, 0.0, 0.0, 0.0, 0.0, 0.0, 0.0, 0.0, 0.0, 0.0, 0.0, 0.0, 0.0, 0.0, 0.0, 0.0, 0.0, 0.0, 0.0, 0.0, 0.0, 0.0, 0.0, 0.0, 0.0, 0.0, 0.0, 0.0, 0.0, 0.0, 0.0, 0.0, 0.0, 0.0, 0.0, 0.0, 0.0, 0.0, 0.0, 0.0, 0.0, 0.0, 0.0, 0.0, 0.0, 0.0, 0.0, 0.0, 0.0, 0.0, 0.0, 0.0, 0.0, 0.0, 0.0, 0.0, 0.0, 0.0, 0.0, 0.0, 0.0, 0.0, 0.0, 0.0, 0.0, 0.0, 0.0, 0.0, 0.0, 0.0, 0.0, 0.0, 0.0, 0.0, 0.0, 0.0, 0.0, 0.0, 0.0, 0.0, 0.0, 0.0, 0.0, 0.0, 0.0, 0.0, 0.0, 0.0, 0.0, 0.0, 0.0, 0.0, 0.0, 0.0, 0.0, 0.0, 0.0, 0.0, 0.0, 0.0, 0.0, 0.0, 0.0, 0.0, 0.0, 0.0, 0.0, 0.0, 0.0, 0.0, 0.0, 0.0, 0.0, 0.0, 0.0, 0.0, 0.0, 0.0, 0.0, 0.0, 0.0, 0.0, 0.0, 0.0, 0.0, 0.0, 0.0, 0.0, 0.0, 0.0, 0.0, 0.0, 0.0, 0.0, 0.0, 0.0, 0.0, 0.0, 0.0, 0.0, 0.0, 0.0, 0.0, 0.0, 0.0, 0.0, 0.0, 0.0, 0.0, 0.0, 0.0, 0.0, 0.0, 0.0, 0.0, 0.0, 0.0, 0.0, 0.0, 0.0, 0.0, 0.0, 0.0, 0.0, 0.0, 0.0, 0.0, 0.0, 0.0, 0.0, 0.0, 0.0, 0.0, 0.0, 0.0, 0.0, 0.0, 0.0, 0.0, 0.0, 0.0, 0.0, 0.0, 0.0, 0.0, 0.0, 0.0, 0.0, 0.0, 0.0, 0.0, 0.0, 0.0, 0.0, 0.0, 0.0, 0.0, 0.0, 0.0, 0.0, 0.0, 0.0, 0.0, 0.0, 0.0, 0.0, 0.0, 0.0, 0.0, 0.0, 0.0, 0.0, 0.0, 0.0, 0.0, 0.0, 0.0, 0.0, 0.0, 0.0, 0.0, 0.0, 0.0, 0.0, 0.0, 0.0, 0.0, 0.0, 0.0, 0.0, 0.0, 0.0, 0.0, 0.0, 0.0, 0.0, 0.0, 0.0, 0.0, 0.0, 0.0, 0.0, 0.0, 0.0, 0.0, 0.0, 0.0, 0.0, 0.0, 0.0, 0.0, 0.0, 0.0, 0.0, 0.0, 0.0, 0.0, 0.0, 0.0, 0.0, 0.0, 0.0, 0.0, 0.0, 0.0, 0.0, 0.0, 0.0, 0.0, 0.0, 0.0, 0.0, 0.0, 0.0, 0.0, 0.0, 0.0, 0.0, 0.0, 0.0, 0.0, 0.0, 0.0, 0.0, 0.0, 0.0, 0.0, 0.0, 0.0, 0.0, 0.0, 0.0, 0.0, 0.0, 0.0, 0.0, 0.0, 0.0, 0.0, 0.0, 0.0, 0.0, 0.0, 0.0, 0.0, 0.0, 0.0, 0.0, 0.0, 0.0, 0.0, 0.0, 0.0, 0.0, 0.0, 0.0, 0.0, 0.0, 0.0, 0.0, 0.0, 0.0, 0.0, 0.0, 0.0, 0.0, 0.0, 0.0, 0.0, 0.0, 0.0, 0.0, 0.0, 0.0, 0.0, 0.0, 0.0, 0.0, 0.0, 0.0, 0.0, 0.0, 0.0, 0.0, 0.0, 0.0, 0.0, 0.0, 0.0, 0.0, 0.0, 0.0, 0.0, 0.0, 0.0, 0.0, 0.0, 0.0, 0.0, 0.0, 0.0, 0.0, 0.0, 0.0, 0.0, 0.0, 0.0, 0.0, 0.0, 0.0, 0.0, 0.0, 0.0, 0.0, 0.0, 0.0, 0.0, 0.0, 0.0, 0.0, 0.0, 0.0, 0.0, 0.0, 0.0, 0.0, 0.0, 0.0, 0.0, 0.0, 0.0, 0.0, 0.0, 0.0, 0.0, 0.0])
me_cube_001.use_remesh_fix_poles = True
me_cube_001.use_remesh_preserve_attributes = False
me_cube_001.use_mirror_vertex_groups = False
me_cube_001.update()
me_cube_002 = bpy.data.meshes.new('Cube.002')
me_cube_002.from_pydata([(0.1743, -1.007, -1.001), (0.2191, 1.06, -1.001), (0.2191, 1.111, 0.9264), (0.2191, 1.118, 0.8167), (0.2191, 1.107, 0.6537), (0.2191, 1.062, 0.4392), (0.2191, 1.061, 0.2761), (0.2191, 1.073, 0.1136), (0.2191, 1.107, -0.04558), (0.2191, 1.113, -0.207), (0.2191, 1.052, -0.3775), (0.2191, 1.035, -0.4794), (0.2191, 1.061, -0.5928), (0.2191, 1.082, -0.7864), (0.3899, -0.9623, -0.9963), (0.5015, -0.8305, -0.9815), (0.5154, -0.6697, -0.9901), (0.5154, -0.5077, -1.001), (0.5154, -0.348, -1.001), (0.5154, -0.1883, -1.001), (0.5154, -0.02866, -1.001), (0.5154, 0.131, -1.001), (0.5154, 0.2907, -1.001), (0.5154, 0.4504, -1.001), (0.5154, 0.6101, -1.001), (0.5154, 0.7698, -1.001), (0.5154, 0.9294, -1.001), (0.4246, 1.062, -1.001), (0.1743, -1.007, 0.9151), (0.1743, -1.007, 0.7554), (0.1743, -1.007, 0.5958), (0.1743, -1.007, 0.4361), (0.1743, -1.007, 0.2764), (0.1743, -1.007, 0.1167), (0.1743, -1.007, -0.04299), (0.1743, -1.007, -0.2027), (0.1743, -1.007, -0.3624), (0.1743, -1.007, -0.522), (0.1743, -1.007, -0.6817), (0.1743, -1.007, -0.8414), (0.4534, 1.054, -0.8172), (0.5154, 0.93, -0.8745), (0.5154, 0.7932, -0.818), (0.5154, 0.6101, -0.8414), (0.5154, 0.4504, -0.8414), (0.5154, 0.2673, -0.818), (0.5154, 0.131, -0.8745), (0.5154, -0.005277, -0.818), (0.5154, -0.1883, -0.8414), (0.5154, -0.348, -0.8414), (0.5154, -0.5318, -0.8148), (0.5154, -0.6725, -0.8499), (0.5076, -0.8122, -0.7757), (0.3899, -0.9644, -0.8265), (0.3798, 1.078, -0.6235), (0.5154, 0.7367, -0.6817), (0.5154, 0.6101, -0.6817), (0.5154, 0.4504, -0.6817), (0.5154, 0.3238, -0.6817), (0.5154, -0.06173, -0.6817), (0.5154, -0.1883, -0.6817), (0.5154, -0.348, -0.6817), (0.5154, -0.4746, -0.6817), (0.489, -0.8637, -0.6558), (0.3899, -0.9631, -0.6732), (0.4534, 1.057, -0.5359), (0.5154, 0.9312, -0.489), (0.5154, 0.7935, -0.5454), (0.5154, 0.6101, -0.522), (0.5154, 0.4504, -0.522), (0.5154, 0.2673, -0.5454), (0.5154, 0.131, -0.489), (0.5154, -0.005277, -0.5454), (0.5154, -0.1883, -0.522), (0.5154, -0.348, -0.522), (0.5154, -0.5311, -0.5454), (0.5154, -0.6674, -0.489), (0.5076, -0.8046, -0.5399), (0.3899, -0.9613, -0.522), (0.4246, 1.061, -0.3719), (0.5154, 0.9295, -0.3624), (0.5154, 0.7698, -0.3624), (0.5154, 0.6101, -0.3624), (0.5154, 0.4504, -0.3624), (0.5154, 0.2907, -0.3624), (0.5154, 0.131, -0.3624), (0.5154, -0.02866, -0.3624), (0.5154, -0.1883, -0.3624), (0.5154, -0.348, -0.3624), (0.5154, -0.5077, -0.3624), (0.5154, -0.6674, -0.3624), (0.5015, -0.8265, -0.3624), (0.3899, -0.9613, -0.3624), (0.4246, 1.076, -0.2018), (0.5154, 0.9294, -0.2027), (0.5154, 0.7464, -0.1793), (0.5154, 0.6101, -0.2357), (0.5154, 0.4738, -0.1793), (0.5154, 0.2907, -0.2027), (0.5154, 0.131, -0.2027), (0.5154, -0.05205, -0.1793), (0.5154, -0.1883, -0.2357), (0.5154, -0.3246, -0.1793), (0.5154, -0.5077, -0.2027), (0.5154, -0.6674, -0.2027), (0.5015, -0.8265, -0.2027), (0.3899, -0.9613, -0.2027), (0.4246, 1.073, -0.04423), (0.5154, 0.9294, -0.04299), (0.5154, 0.8028, -0.04299), (0.5154, 0.4173, -0.04299), (0.5154, 0.2907, -0.04299), (0.5154, 0.131, -0.04299), (0.5154, 0.004409, -0.04299), (0.5154, -0.3811, -0.04299), (0.5154, -0.5077, -0.04299), (0.5154, -0.6674, -0.04299), (0.5015, -0.8265, -0.04299), (0.3899, -0.9613, -0.04299), (0.4246, 1.064, 0.116), (0.5154, 0.9294, 0.1167), (0.5154, 0.7464, 0.09331), (0.5154, 0.6101, 0.1498), (0.5154, 0.4738, 0.09331), (0.5154, 0.2907, 0.1167), (0.5154, 0.131, 0.1167), (0.5154, -0.05205, 0.09331), (0.5154, -0.1883, 0.1498), (0.5154, -0.3246, 0.09331), (0.5154, -0.5077, 0.1167), (0.5154, -0.6674, 0.1167), (0.5015, -0.8265, 0.1167), (0.3899, -0.9613, 0.1167), (0.4246, 1.062, 0.2764), (0.5154, 0.9294, 0.2764), (0.5154, 0.7698, 0.2764), (0.5154, 0.6101, 0.2764), (0.5154, 0.4504, 0.2764), (0.5154, 0.2907, 0.2764), (0.5154, 0.131, 0.2764), (0.5154, -0.02866, 0.2764), (0.5154, -0.1883, 0.2764), (0.5154, -0.348, 0.2764), (0.5154, -0.5077, 0.2764), (0.5154, -0.6674, 0.2764), (0.5015, -0.8265, 0.2764), (0.3899, -0.9613, 0.2764), (0.4534, 1.051, 0.4595), (0.5154, 0.9294, 0.403), (0.5154, 0.7931, 0.4595), (0.5154, 0.6101, 0.4361), (0.5154, 0.4504, 0.4361), (0.5154, 0.2673, 0.4595), (0.5154, 0.131, 0.403), (0.5154, -0.005277, 0.4595), (0.5154, -0.1883, 0.4361), (0.5154, -0.348, 0.4361), (0.5154, -0.5077, 0.4361), (0.5154, -0.6908, 0.4595), (0.5017, -0.8265, 0.403), (0.4148, -0.9459, 0.4595), (0.3798, 1.085, 0.6202), (0.5154, 0.7367, 0.5958), (0.5154, 0.6101, 0.5958), (0.5154, 0.4504, 0.5958), (0.5154, 0.3238, 0.5958), (0.5154, -0.06173, 0.5958), (0.5154, -0.1883, 0.5958), (0.5154, -0.348, 0.5958), (0.5154, -0.5077, 0.5958), (0.5154, -0.6343, 0.5958), (0.3509, -0.9796, 0.5958), (0.4534, 1.06, 0.7402), (0.5154, 0.9294, 0.7885), (0.5154, 0.7931, 0.7321), (0.5154, 0.6101, 0.7554), (0.5154, 0.4504, 0.7554), (0.5154, 0.2673, 0.7321), (0.5154, 0.131, 0.7885), (0.5154, -0.005277, 0.7321), (0.5154, -0.1883, 0.7554), (0.5154, -0.348, 0.7554), (0.5154, -0.5077, 0.7554), (0.5154, -0.6908, 0.7321), (0.5017, -0.8265, 0.7885), (0.4148, -0.9459, 0.7321), (0.4246, 1.085, 0.9166), (0.5154, 0.9299, 0.9151), (0.5154, 0.7698, 0.9151), (0.5154, 0.6101, 0.9151), (0.5154, 0.4504, 0.9151), (0.5154, 0.2907, 0.9151), (0.5154, 0.131, 0.9151), (0.5154, -0.02866, 0.9151), (0.5154, -0.1883, 0.9151), (0.5154, -0.348, 0.9151), (0.5154, -0.5077, 0.9151), (0.5154, -0.6674, 0.9151), (0.5011, -0.8264, 0.9151), (0.3893, -0.9611, 0.9151), (0.3914, -0.9576, 0.9663), (0.5018, -0.8225, 0.9663), (0.5154, -0.6634, 0.9663), (0.5154, -0.5037, 0.9663), (0.5154, -0.3441, 0.9663), (0.5154, -0.1844, 0.9663), (0.5154, -0.02469, 0.9663), (0.5154, 0.135, 0.9663), (0.5154, 0.2947, 0.9663), (0.5154, 0.4544, 0.9663), (0.5154, 0.6141, 0.9663), (0.5154, 0.7737, 0.9663), (0.5154, 0.9338, 0.9663), (0.4223, 1.087, 0.9662), (0.1771, -1.004, 0.9663), (0.2154, 1.107, 0.9616), (0.2191, 1.184, 0.813), (0.2191, 1.31, 0.6305), (0.2191, 1.447, 0.4607), (0.2191, 1.552, 0.3456), (0.2191, 1.647, 0.2296), (0.2191, 1.724, 0.1089), (0.2191, 1.732, -0.05643), (0.2191, 1.681, -0.2415), (0.2191, 1.578, -0.4599), (0.2191, 1.272, -0.5092), (0.2191, 1.121, -0.549), (0.2191, 1.31, 0.6305), (0.2191, 1.447, 0.4607), (0.2191, 1.552, 0.3456), (0.2191, 1.647, 0.2296), (0.2191, 1.647, 0.2296), (0.2191, 1.647, 0.2296), (0.2191, 1.151, 0.4223), (0.2191, 1.169, 0.6186), (0.2191, 1.072, -0.5853), (0.2191, 1.078, -0.4884), (0.2191, 1.208, -0.1566), (0.2191, 1.202, -0.008479), (0.2191, 1.125, 0.9057), (0.2191, 1.169, 0.2677), (0.2191, 1.153, 0.7828), (0.2191, 1.16, -0.3778), (0.2191, 1.277, 0.1061), (0.2191, 1.268, -0.2613), (0.2191, 1.638, -0.3266), (0.2191, 1.625, -0.0595), (0.2191, 1.603, -0.211), (0.2191, 1.563, 0.0774), (0.2191, 1.512, -0.2893), (0.2191, 1.424, 0.1369), (0.2191, 1.384, -0.292)], [(230, 231), (231, 232)], [(14, 53, 39, 0), (53, 64, 38, 39), (64, 78, 37, 38), (78, 92, 36, 37), (92, 106, 35, 36), (106, 118, 34, 35), (118, 132, 33, 34), (132, 146, 32, 33), (146, 160, 31, 32), (160, 171, 30, 31), (171, 185, 29, 30), (185, 199, 28, 29), (1, 13, 40, 27), (27, 40, 41, 26), (26, 41, 42, 25), (25, 42, 43, 24), (24, 43, 44, 23), (23, 44, 45, 22), (22, 45, 46, 21), (21, 46, 47, 20), (20, 47, 48, 19), (19, 48, 49, 18), (18, 49, 50, 17), (17, 50, 51, 16), (16, 51, 52, 15), (15, 52, 53, 14), (13, 12, 54, 40), (42, 55, 56, 43), (43, 56, 57, 44), (44, 57, 58, 45), (47, 59, 60, 48), (48, 60, 61, 49), (49, 61, 62, 50), (52, 63, 64, 53), (12, 11, 65, 54), (55, 67, 68, 56), (56, 68, 69, 57), (57, 69, 70, 58), (59, 72, 73, 60), (60, 73, 74, 61), (61, 74, 75, 62), (63, 77, 78, 64), (11, 10, 79, 65), (65, 79, 80, 66), (66, 80, 81, 67), (67, 81, 82, 68), (68, 82, 83, 69), (69, 83, 84, 70), (70, 84, 85, 71), (71, 85, 86, 72), (72, 86, 87, 73), (73, 87, 88, 74), (74, 88, 89, 75), (75, 89, 90, 76), (76, 90, 91, 77), (77, 91, 92, 78), (10, 9, 93, 79), (79, 93, 94, 80), (80, 94, 95, 81), (81, 95, 96, 82), (82, 96, 97, 83), (83, 97, 98, 84), (84, 98, 99, 85), (85, 99, 100, 86), (86, 100, 101, 87), (87, 101, 102, 88), (88, 102, 103, 89), (89, 103, 104, 90), (90, 104, 105, 91), (91, 105, 106, 92), (9, 8, 107, 93), (93, 107, 108, 94), (94, 108, 109, 95), (97, 110, 111, 98), (98, 111, 112, 99), (99, 112, 113, 100), (102, 114, 115, 103), (103, 115, 116, 104), (104, 116, 117, 105), (105, 117, 118, 106), (8, 7, 119, 107), (107, 119, 120, 108), (108, 120, 121, 109), (110, 123, 124, 111), (111, 124, 125, 112), (112, 125, 126, 113), (114, 128, 129, 115), (115, 129, 130, 116), (116, 130, 131, 117), (117, 131, 132, 118), (7, 6, 133, 119), (119, 133, 134, 120), (120, 134, 135, 121), (121, 135, 136, 122), (122, 136, 137, 123), (123, 137, 138, 124), (124, 138, 139, 125), (125, 139, 140, 126), (126, 140, 141, 127), (127, 141, 142, 128), (128, 142, 143, 129), (129, 143, 144, 130), (130, 144, 145, 131), (131, 145, 146, 132), (6, 5, 147, 133), (133, 147, 148, 134), (134, 148, 149, 135), (135, 149, 150, 136), (136, 150, 151, 137), (137, 151, 152, 138), (138, 152, 153, 139), (139, 153, 154, 140), (140, 154, 155, 141), (141, 155, 156, 142), (142, 156, 157, 143), (143, 157, 158, 144), (144, 158, 159, 145), (145, 159, 160, 146), (5, 4, 161, 147), (149, 162, 163, 150), (150, 163, 164, 151), (151, 164, 165, 152), (154, 166, 167, 155), (155, 167, 168, 156), (156, 168, 169, 157), (157, 169, 170, 158), (4, 3, 172, 161), (162, 174, 175, 163), (163, 175, 176, 164), (164, 176, 177, 165), (166, 179, 180, 167), (167, 180, 181, 168), (168, 181, 182, 169), (169, 182, 183, 170), (3, 2, 186, 172), (172, 186, 187, 173), (173, 187, 188, 174), (174, 188, 189, 175), (175, 189, 190, 176), (176, 190, 191, 177), (177, 191, 192, 178), (178, 192, 193, 179), (179, 193, 194, 180), (180, 194, 195, 181), (181, 195, 196, 182), (182, 196, 197, 183), (183, 197, 198, 184), (184, 198, 199, 185), (188, 187, 212, 211), (187, 186, 213, 212), (186, 2, 215, 213), (28, 199, 200, 214), (199, 198, 201, 200), (198, 197, 202, 201), (197, 196, 203, 202), (196, 195, 204, 203), (195, 194, 205, 204), (194, 193, 206, 205), (193, 192, 207, 206), (192, 191, 208, 207), (191, 190, 209, 208), (190, 189, 210, 209), (189, 188, 211, 210), (234, 233, 219, 218), (236, 235, 226, 225), (233, 240, 220, 219), (239, 241, 217, 216), (240, 243, 250, 248, 221, 220), (241, 234, 218, 217), (242, 236, 225, 224), (218, 219, 229, 228), (219, 220, 230, 229), (217, 218, 228, 227), (7, 8, 238, 243), (10, 11, 236, 242), (3, 4, 234, 241), (6, 7, 243, 240), (9, 10, 242, 244, 237), (2, 3, 241, 239), (5, 6, 240, 233), (8, 9, 237, 238), (11, 12, 235, 236), (4, 5, 233, 234), (245, 249, 251, 244, 242, 224), (248, 246, 222, 221), (247, 249, 245, 223), (246, 247, 223, 222)])
_uv = me_cube_002.uv_layers.new(name='UVMap')
_uv.uv.foreach_set('vector', [0.375, 0.7333, 0.3917, 0.7333, 0.3917, 0.75, 0.375, 0.75, 0.3917, 0.7333, 0.4083, 0.7333, 0.4083, 0.75, 0.3917, 0.75, 0.4083, 0.7333, 0.425, 0.7333, 0.425, 0.75, 0.4083, 0.75, 0.425, 0.7333, 0.4417, 0.7333, 0.4417, 0.75, 0.425, 0.75, 0.4417, 0.7333, 0.4583, 0.7333, 0.4583, 0.75, 0.4417, 0.75, 0.4583, 0.7333, 0.475, 0.7333, 0.475, 0.75, 0.4583, 0.75, 0.475, 0.7333, 0.4917, 0.7333, 0.4917, 0.75, 0.475, 0.75, 0.4917, 0.7333, 0.5083, 0.7333, 0.5083, 0.75, 0.4917, 0.75, 0.5083, 0.7333, 0.525, 0.7333, 0.525, 0.75, 0.5083, 0.75, 0.525, 0.7333, 0.5417, 0.7333, 0.5417, 0.75, 0.525, 0.75, 0.5417, 0.7333, 0.5583, 0.7333, 0.5583, 0.75, 0.5417, 0.75, 0.5583, 0.7333, 0.575, 0.7333, 0.575, 0.75, 0.5583, 0.75, 0.375, 0.5, 0.3917, 0.5, 0.3917, 0.5167, 0.375, 0.5167, 0.375, 0.5167, 0.3917, 0.5167, 0.3917, 0.5333, 0.375, 0.5333, 0.375, 0.5333, 0.3917, 0.5333, 0.3917, 0.55, 0.375, 0.55, 0.375, 0.55, 0.3917, 0.55, 0.3917, 0.5667, 0.375, 0.5667, 0.375, 0.5667, 0.3917, 0.5667, 0.3917, 0.5833, 0.375, 0.5833, 0.375, 0.5833, 0.3917, 0.5833, 0.3917, 0.6, 0.375, 0.6, 0.375, 0.6, 0.3917, 0.6, 0.3917, 0.6167, 0.375, 0.6167, 0.375, 0.6167, 0.3917, 0.6167, 0.3917, 0.6333, 0.375, 0.6333, 0.375, 0.6333, 0.3917, 0.6333, 0.3917, 0.65, 0.375, 0.65, 0.375, 0.65, 0.3917, 0.65, 0.3917, 0.6667, 0.375, 0.6667, 0.375, 0.6667, 0.3917, 0.6667, 0.3917, 0.6833, 0.375, 0.6833, 0.375, 0.6833, 0.3917, 0.6833, 0.3917, 0.7, 0.375, 0.7, 0.375, 0.7, 0.3917, 0.7, 0.3917, 0.7167, 0.375, 0.7167, 0.375, 0.7167, 0.3917, 0.7167, 0.3917, 0.7333, 0.375, 0.7333, 0.3917, 0.5, 0.4083, 0.5, 0.4083, 0.5167, 0.3917, 0.5167, 0.3917, 0.55, 0.4083, 0.55, 0.4083, 0.5667, 0.3917, 0.5667, 0.3917, 0.5667, 0.4083, 0.5667, 0.4083, 0.5833, 0.3917, 0.5833, 0.3917, 0.5833, 0.4083, 0.5833, 0.4083, 0.6, 0.3917, 0.6, 0.3917, 0.6333, 0.4083, 0.6333, 0.4083, 0.65, 0.3917, 0.65, 0.3917, 0.65, 0.4083, 0.65, 0.4083, 0.6667, 0.3917, 0.6667, 0.3917, 0.6667, 0.4083, 0.6667, 0.4083, 0.6833, 0.3917, 0.6833, 0.3917, 0.7167, 0.4083, 0.7167, 0.4083, 0.7333, 0.3917, 0.7333, 0.4083, 0.5, 0.425, 0.5, 0.425, 0.5167, 0.4083, 0.5167, 0.4083, 0.55, 0.425, 0.55, 0.425, 0.5667, 0.4083, 0.5667, 0.4083, 0.5667, 0.425, 0.5667, 0.425, 0.5833, 0.4083, 0.5833, 0.4083, 0.5833, 0.425, 0.5833, 0.425, 0.6, 0.4083, 0.6, 0.4083, 0.6333, 0.425, 0.6333, 0.425, 0.65, 0.4083, 0.65, 0.4083, 0.65, 0.425, 0.65, 0.425, 0.6667, 0.4083, 0.6667, 0.4083, 0.6667, 0.425, 0.6667, 0.425, 0.6833, 0.4083, 0.6833, 0.4083, 0.7167, 0.425, 0.7167, 0.425, 0.7333, 0.4083, 0.7333, 0.425, 0.5, 0.4417, 0.5, 0.4417, 0.5167, 0.425, 0.5167, 0.425, 0.5167, 0.4417, 0.5167, 0.4417, 0.5333, 0.425, 0.5333, 0.425, 0.5333, 0.4417, 0.5333, 0.4417, 0.55, 0.425, 0.55, 0.425, 0.55, 0.4417, 0.55, 0.4417, 0.5667, 0.425, 0.5667, 0.425, 0.5667, 0.4417, 0.5667, 0.4417, 0.5833, 0.425, 0.5833, 0.425, 0.5833, 0.4417, 0.5833, 0.4417, 0.6, 0.425, 0.6, 0.425, 0.6, 0.4417, 0.6, 0.4417, 0.6167, 0.425, 0.6167, 0.425, 0.6167, 0.4417, 0.6167, 0.4417, 0.6333, 0.425, 0.6333, 0.425, 0.6333, 0.4417, 0.6333, 0.4417, 0.65, 0.425, 0.65, 0.425, 0.65, 0.4417, 0.65, 0.4417, 0.6667, 0.425, 0.6667, 0.425, 0.6667, 0.4417, 0.6667, 0.4417, 0.6833, 0.425, 0.6833, 0.425, 0.6833, 0.4417, 0.6833, 0.4417, 0.7, 0.425, 0.7, 0.425, 0.7, 0.4417, 0.7, 0.4417, 0.7167, 0.425, 0.7167, 0.425, 0.7167, 0.4417, 0.7167, 0.4417, 0.7333, 0.425, 0.7333, 0.4417, 0.5, 0.4583, 0.5, 0.4583, 0.5167, 0.4417, 0.5167, 0.4417, 0.5167, 0.4583, 0.5167, 0.4583, 0.5333, 0.4417, 0.5333, 0.4417, 0.5333, 0.4583, 0.5333, 0.4583, 0.55, 0.4417, 0.55, 0.4417, 0.55, 0.4583, 0.55, 0.4583, 0.5667, 0.4417, 0.5667, 0.4417, 0.5667, 0.4583, 0.5667, 0.4583, 0.5833, 0.4417, 0.5833, 0.4417, 0.5833, 0.4583, 0.5833, 0.4583, 0.6, 0.4417, 0.6, 0.4417, 0.6, 0.4583, 0.6, 0.4583, 0.6167, 0.4417, 0.6167, 0.4417, 0.6167, 0.4583, 0.6167, 0.4583, 0.6333, 0.4417, 0.6333, 0.4417, 0.6333, 0.4583, 0.6333, 0.4583, 0.65, 0.4417, 0.65, 0.4417, 0.65, 0.4583, 0.65, 0.4583, 0.6667, 0.4417, 0.6667, 0.4417, 0.6667, 0.4583, 0.6667, 0.4583, 0.6833, 0.4417, 0.6833, 0.4417, 0.6833, 0.4583, 0.6833, 0.4583, 0.7, 0.4417, 0.7, 0.4417, 0.7, 0.4583, 0.7, 0.4583, 0.7167, 0.4417, 0.7167, 0.4417, 0.7167, 0.4583, 0.7167, 0.4583, 0.7333, 0.4417, 0.7333, 0.4583, 0.5, 0.475, 0.5, 0.475, 0.5167, 0.4583, 0.5167, 0.4583, 0.5167, 0.475, 0.5167, 0.475, 0.5333, 0.4583, 0.5333, 0.4583, 0.5333, 0.475, 0.5333, 0.475, 0.55, 0.4583, 0.55, 0.4583, 0.5833, 0.475, 0.5833, 0.475, 0.6, 0.4583, 0.6, 0.4583, 0.6, 0.475, 0.6, 0.475, 0.6167, 0.4583, 0.6167, 0.4583, 0.6167, 0.475, 0.6167, 0.475, 0.6333, 0.4583, 0.6333, 0.4583, 0.6667, 0.475, 0.6667, 0.475, 0.6833, 0.4583, 0.6833, 0.4583, 0.6833, 0.475, 0.6833, 0.475, 0.7, 0.4583, 0.7, 0.4583, 0.7, 0.475, 0.7, 0.475, 0.7167, 0.4583, 0.7167, 0.4583, 0.7167, 0.475, 0.7167, 0.475, 0.7333, 0.4583, 0.7333, 0.475, 0.5, 0.4917, 0.5, 0.4917, 0.5167, 0.475, 0.5167, 0.475, 0.5167, 0.4917, 0.5167, 0.4917, 0.5333, 0.475, 0.5333, 0.475, 0.5333, 0.4917, 0.5333, 0.4917, 0.55, 0.475, 0.55, 0.475, 0.5833, 0.4917, 0.5833, 0.4917, 0.6, 0.475, 0.6, 0.475, 0.6, 0.4917, 0.6, 0.4917, 0.6167, 0.475, 0.6167, 0.475, 0.6167, 0.4917, 0.6167, 0.4917, 0.6333, 0.475, 0.6333, 0.475, 0.6667, 0.4917, 0.6667, 0.4917, 0.6833, 0.475, 0.6833, 0.475, 0.6833, 0.4917, 0.6833, 0.4917, 0.7, 0.475, 0.7, 0.475, 0.7, 0.4917, 0.7, 0.4917, 0.7167, 0.475, 0.7167, 0.475, 0.7167, 0.4917, 0.7167, 0.4917, 0.7333, 0.475, 0.7333, 0.4917, 0.5, 0.5083, 0.5, 0.5083, 0.5167, 0.4917, 0.5167, 0.4917, 0.5167, 0.5083, 0.5167, 0.5083, 0.5333, 0.4917, 0.5333, 0.4917, 0.5333, 0.5083, 0.5333, 0.5083, 0.55, 0.4917, 0.55, 0.4917, 0.55, 0.5083, 0.55, 0.5083, 0.5667, 0.4917, 0.5667, 0.4917, 0.5667, 0.5083, 0.5667, 0.5083, 0.5833, 0.4917, 0.5833, 0.4917, 0.5833, 0.5083, 0.5833, 0.5083, 0.6, 0.4917, 0.6, 0.4917, 0.6, 0.5083, 0.6, 0.5083, 0.6167, 0.4917, 0.6167, 0.4917, 0.6167, 0.5083, 0.6167, 0.5083, 0.6333, 0.4917, 0.6333, 0.4917, 0.6333, 0.5083, 0.6333, 0.5083, 0.65, 0.4917, 0.65, 0.4917, 0.65, 0.5083, 0.65, 0.5083, 0.6667, 0.4917, 0.6667, 0.4917, 0.6667, 0.5083, 0.6667, 0.5083, 0.6833, 0.4917, 0.6833, 0.4917, 0.6833, 0.5083, 0.6833, 0.5083, 0.7, 0.4917, 0.7, 0.4917, 0.7, 0.5083, 0.7, 0.5083, 0.7167, 0.4917, 0.7167, 0.4917, 0.7167, 0.5083, 0.7167, 0.5083, 0.7333, 0.4917, 0.7333, 0.5083, 0.5, 0.525, 0.5, 0.525, 0.5167, 0.5083, 0.5167, 0.5083, 0.5167, 0.525, 0.5167, 0.525, 0.5333, 0.5083, 0.5333, 0.5083, 0.5333, 0.525, 0.5333, 0.525, 0.55, 0.5083, 0.55, 0.5083, 0.55, 0.525, 0.55, 0.525, 0.5667, 0.5083, 0.5667, 0.5083, 0.5667, 0.525, 0.5667, 0.525, 0.5833, 0.5083, 0.5833, 0.5083, 0.5833, 0.525, 0.5833, 0.525, 0.6, 0.5083, 0.6, 0.5083, 0.6, 0.525, 0.6, 0.525, 0.6167, 0.5083, 0.6167, 0.5083, 0.6167, 0.525, 0.6167, 0.525, 0.6333, 0.5083, 0.6333, 0.5083, 0.6333, 0.525, 0.6333, 0.525, 0.65, 0.5083, 0.65, 0.5083, 0.65, 0.525, 0.65, 0.525, 0.6667, 0.5083, 0.6667, 0.5083, 0.6667, 0.525, 0.6667, 0.525, 0.6833, 0.5083, 0.6833, 0.5083, 0.6833, 0.525, 0.6833, 0.525, 0.7, 0.5083, 0.7, 0.5083, 0.7, 0.525, 0.7, 0.525, 0.7167, 0.5083, 0.7167, 0.5083, 0.7167, 0.525, 0.7167, 0.525, 0.7333, 0.5083, 0.7333, 0.525, 0.5, 0.5417, 0.5, 0.5417, 0.5167, 0.525, 0.5167, 0.525, 0.55, 0.5417, 0.55, 0.5417, 0.5667, 0.525, 0.5667, 0.525, 0.5667, 0.5417, 0.5667, 0.5417, 0.5833, 0.525, 0.5833, 0.525, 0.5833, 0.5417, 0.5833, 0.5417, 0.6, 0.525, 0.6, 0.525, 0.6333, 0.5417, 0.6333, 0.5417, 0.65, 0.525, 0.65, 0.525, 0.65, 0.5417, 0.65, 0.5417, 0.6667, 0.525, 0.6667, 0.525, 0.6667, 0.5417, 0.6667, 0.5417, 0.6833, 0.525, 0.6833, 0.525, 0.6833, 0.5417, 0.6833, 0.5417, 0.7, 0.525, 0.7, 0.5417, 0.5, 0.5583, 0.5, 0.5583, 0.5167, 0.5417, 0.5167, 0.5417, 0.55, 0.5583, 0.55, 0.5583, 0.5667, 0.5417, 0.5667, 0.5417, 0.5667, 0.5583, 0.5667, 0.5583, 0.5833, 0.5417, 0.5833, 0.5417, 0.5833, 0.5583, 0.5833, 0.5583, 0.6, 0.5417, 0.6, 0.5417, 0.6333, 0.5583, 0.6333, 0.5583, 0.65, 0.5417, 0.65, 0.5417, 0.65, 0.5583, 0.65, 0.5583, 0.6667, 0.5417, 0.6667, 0.5417, 0.6667, 0.5583, 0.6667, 0.5583, 0.6833, 0.5417, 0.6833, 0.5417, 0.6833, 0.5583, 0.6833, 0.5583, 0.7, 0.5417, 0.7, 0.5583, 0.5, 0.575, 0.5, 0.575, 0.5167, 0.5583, 0.5167, 0.5583, 0.5167, 0.575, 0.5167, 0.575, 0.5333, 0.5583, 0.5333, 0.5583, 0.5333, 0.575, 0.5333, 0.575, 0.55, 0.5583, 0.55, 0.5583, 0.55, 0.575, 0.55, 0.575, 0.5667, 0.5583, 0.5667, 0.5583, 0.5667, 0.575, 0.5667, 0.575, 0.5833, 0.5583, 0.5833, 0.5583, 0.5833, 0.575, 0.5833, 0.575, 0.6, 0.5583, 0.6, 0.5583, 0.6, 0.575, 0.6, 0.575, 0.6167, 0.5583, 0.6167, 0.5583, 0.6167, 0.575, 0.6167, 0.575, 0.6333, 0.5583, 0.6333, 0.5583, 0.6333, 0.575, 0.6333, 0.575, 0.65, 0.5583, 0.65, 0.5583, 0.65, 0.575, 0.65, 0.575, 0.6667, 0.5583, 0.6667, 0.5583, 0.6667, 0.575, 0.6667, 0.575, 0.6833, 0.5583, 0.6833, 0.5583, 0.6833, 0.575, 0.6833, 0.575, 0.7, 0.5583, 0.7, 0.5583, 0.7, 0.575, 0.7, 0.575, 0.7167, 0.5583, 0.7167, 0.5583, 0.7167, 0.575, 0.7167, 0.575, 0.7333, 0.5583, 0.7333, 0.575, 0.55, 0.575, 0.5333, 0.575, 0.5333, 0.575, 0.55, 0.575, 0.5333, 0.575, 0.5167, 0.575, 0.5167, 0.575, 0.5333, 0.575, 0.5167, 0.575, 0.5, 0.575, 0.5, 0.575, 0.5167, 0.575, 0.75, 0.575, 0.7333, 0.575, 0.7333, 0.575, 0.75, 0.575, 0.7333, 0.575, 0.7167, 0.575, 0.7167, 0.575, 0.7333, 0.575, 0.7167, 0.575, 0.7, 0.575, 0.7, 0.575, 0.7167, 0.575, 0.7, 0.575, 0.6833, 0.575, 0.6833, 0.575, 0.7, 0.575, 0.6833, 0.575, 0.6667, 0.575, 0.6667, 0.575, 0.6833, 0.575, 0.6667, 0.575, 0.65, 0.575, 0.65, 0.575, 0.6667, 0.575, 0.65, 0.575, 0.6333, 0.575, 0.6333, 0.575, 0.65, 0.575, 0.6333, 0.575, 0.6167, 0.575, 0.6167, 0.575, 0.6333, 0.575, 0.6167, 0.575, 0.6, 0.575, 0.6, 0.575, 0.6167, 0.575, 0.6, 0.575, 0.5833, 0.575, 0.5833, 0.575, 0.6, 0.575, 0.5833, 0.575, 0.5667, 0.575, 0.5667, 0.575, 0.5833, 0.575, 0.5667, 0.575, 0.55, 0.575, 0.55, 0.575, 0.5667, 0.5417, 0.5, 0.525, 0.5, 0.525, 0.5, 0.5417, 0.5, 0.425, 0.5, 0.4083, 0.5, 0.4083, 0.5, 0.425, 0.5, 0.525, 0.5, 0.5083, 0.5, 0.5083, 0.5, 0.525, 0.5, 0.575, 0.5, 0.5583, 0.5, 0.5583, 0.5, 0.575, 0.5, 0.5083, 0.5, 0.4917, 0.5, 0.4917, 0.5, 0.4917, 0.5, 0.4917, 0.5, 0.5083, 0.5, 0.5583, 0.5, 0.5417, 0.5, 0.5417, 0.5, 0.5583, 0.5, 0.4417, 0.5, 0.425, 0.5, 0.425, 0.5, 0.4417, 0.5, 0.5417, 0.5, 0.525, 0.5, 0.525, 0.5, 0.5417, 0.5, 0.525, 0.5, 0.5083, 0.5, 0.5083, 0.5, 0.525, 0.5, 0.5583, 0.5, 0.5417, 0.5, 0.5417, 0.5, 0.5583, 0.5, 0.4917, 0.5, 0.475, 0.5, 0.475, 0.5, 0.4917, 0.5, 0.4417, 0.5, 0.425, 0.5, 0.425, 0.5, 0.4417, 0.5, 0.5583, 0.5, 0.5417, 0.5, 0.5417, 0.5, 0.5583, 0.5, 0.5083, 0.5, 0.4917, 0.5, 0.4917, 0.5, 0.5083, 0.5, 0.4583, 0.5, 0.4417, 0.5, 0.4417, 0.5, 0.4524, 0.5, 0.4583, 0.5, 0.575, 0.5, 0.5583, 0.5, 0.5583, 0.5, 0.575, 0.5, 0.525, 0.5, 0.5083, 0.5, 0.5083, 0.5, 0.525, 0.5, 0.475, 0.5, 0.4583, 0.5, 0.4583, 0.5, 0.475, 0.5, 0.425, 0.5, 0.4083, 0.5, 0.4083, 0.5, 0.425, 0.5, 0.5417, 0.5, 0.525, 0.5, 0.525, 0.5, 0.5417, 0.5, 0.4518, 0.5, 0.4519, 0.5, 0.4522, 0.5, 0.4524, 0.5, 0.4417, 0.5, 0.4417, 0.5, 0.4917, 0.5, 0.475, 0.5, 0.475, 0.5, 0.4917, 0.5, 0.4583, 0.5, 0.4519, 0.5, 0.4518, 0.5, 0.4583, 0.5, 0.475, 0.5, 0.4583, 0.5, 0.4583, 0.5, 0.475, 0.5])
me_cube_002.use_remesh_fix_poles = True
me_cube_002.use_remesh_preserve_attributes = False
me_cube_002.use_mirror_vertex_groups = False
me_cube_002.update()
me_cylinder = bpy.data.meshes.new('Cylinder')
me_cylinder.from_pydata([(0.04437, 1.034, -1.0), (0.04437, 1.034, 1.0), (0.2496, 1.014, -1.0), (0.2496, 1.014, 1.0), (0.447, 0.9542, -1.0), (0.447, 0.9542, 1.0), (0.6289, 0.857, -1.0), (0.6289, 0.857, 1.0), (0.7883, 0.7262, -1.0), (0.7883, 0.7262, 1.0), (0.9191, 0.5667, -1.0), (0.9191, 0.5667, 1.0), (1.016, 0.3849, -1.0), (1.016, 0.3849, 1.0), (1.076, 0.1875, -1.0), (1.076, 0.1875, 1.0), (1.096, -0.01775, -1.0), (1.096, -0.01775, 1.0), (1.076, -0.223, -1.0), (1.076, -0.223, 1.0), (1.016, -0.4204, -1.0), (1.016, -0.4204, 1.0), (0.9191, -0.6022, -1.0), (0.9191, -0.6022, 1.0), (0.7883, -0.7617, -1.0), (0.7883, -0.7617, 1.0), (0.6289, -0.8925, -1.0), (0.6289, -0.8925, 1.0), (0.447, -0.9897, -1.0), (0.447, -0.9897, 1.0), (0.2496, -1.05, -1.0), (0.2496, -1.05, 1.0), (0.04436, -1.07, -1.0), (0.04436, -1.07, 1.0), (-0.1609, -1.05, -1.0), (-0.1609, -1.05, 1.0), (-0.3582, -0.9897, -1.0), (-0.3582, -0.9897, 1.0), (-0.5401, -0.8925, -1.0), (-0.5401, -0.8925, 1.0), (-0.6996, -0.7617, -1.0), (-0.6996, -0.7617, 1.0), (-0.8304, -0.6022, -1.0), (-0.8304, -0.6022, 1.0), (-0.9276, -0.4204, -1.0), (-0.9276, -0.4204, 1.0), (-0.9875, -0.223, -1.0), (-0.9875, -0.223, 1.0), (-1.008, -0.01775, -1.0), (-1.008, -0.01775, 1.0), (-0.9875, 0.1875, -1.0), (-0.9875, 0.1875, 1.0), (-0.9276, 0.3849, -1.0), (-0.9276, 0.3849, 1.0), (-0.8304, 0.5667, -1.0), (-0.8304, 0.5667, 1.0), (-0.6996, 0.7262, -1.0), (-0.6996, 0.7262, 1.0), (-0.5401, 0.857, -1.0), (-0.5401, 0.857, 1.0), (-0.3582, 0.9542, -1.0), (-0.3582, 0.9542, 1.0), (-0.1609, 1.014, -1.0), (-0.1609, 1.014, 1.0), (0.147, 1.024, -1.0), (0.147, 1.024, 1.0), (0.04437, 1.034, 0.0), (0.2496, 1.014, 0.0), (0.3483, 0.9842, -1.0), (0.3483, 0.9842, 1.0), (0.447, 0.9542, 0.0), (0.5379, 0.9056, -1.0), (0.5379, 0.9056, 1.0), (0.6289, 0.857, 0.0), (0.7086, 0.7916, -1.0), (0.7086, 0.7916, 1.0), (0.7883, 0.7262, 0.0), (0.8537, 0.6465, -1.0), (0.8537, 0.6465, 1.0), (0.9191, 0.5667, 0.0), (0.9677, 0.4758, -1.0), (0.9677, 0.4758, 1.0), (1.016, 0.3849, 0.0), (1.046, 0.2862, -1.0), (1.046, 0.2862, 1.0), (1.076, 0.1875, 0.0), (1.086, 0.08488, -1.0), (1.086, 0.08488, 1.0), (1.096, -0.01775, 0.0), (1.086, -0.1204, -1.0), (1.086, -0.1204, 1.0), (1.076, -0.223, 0.0), (1.046, -0.3217, -1.0), (1.046, -0.3217, 1.0), (1.016, -0.4204, 0.0), (0.9677, -0.5113, -1.0), (0.9677, -0.5113, 1.0), (0.9191, -0.6022, 0.0), (0.8537, -0.682, -1.0), (0.8537, -0.682, 1.0), (0.7883, -0.7617, 0.0), (0.7086, -0.8271, -1.0), (0.7086, -0.8271, 1.0), (0.6289, -0.8925, 0.0), (0.5379, -0.9411, -1.0), (0.5379, -0.9411, 1.0), (0.447, -0.9897, 0.0), (0.3483, -1.02, -1.0), (0.3483, -1.02, 1.0), (0.2496, -1.05, 0.0), (0.147, -1.06, -1.0), (0.147, -1.06, 1.0), (0.04436, -1.07, 0.0), (-0.05826, -1.06, -1.0), (-0.05826, -1.06, 1.0), (-0.1609, -1.05, 0.0), (-0.2596, -1.02, -1.0), (-0.2596, -1.02, 1.0), (-0.3582, -0.9897, 0.0), (-0.4492, -0.9411, -1.0), (-0.4492, -0.9411, 1.0), (-0.5401, -0.8925, 0.0), (-0.6198, -0.8271, -1.0), (-0.6198, -0.8271, 1.0), (-0.6996, -0.7617, 0.0), (-0.765, -0.682, -1.0), (-0.765, -0.682, 1.0), (-0.8304, -0.6022, 0.0), (-0.879, -0.5113, -1.0), (-0.879, -0.5113, 1.0), (-0.9276, -0.4204, 0.0), (-0.9575, -0.3217, -1.0), (-0.9575, -0.3217, 1.0), (-0.9875, -0.223, 0.0), (-0.9976, -0.1204, -1.0), (-0.9976, -0.1204, 1.0), (-1.008, -0.01775, 0.0), (-0.9976, 0.08488, -1.0), (-0.9976, 0.08488, 1.0), (-0.9875, 0.1875, 0.0), (-0.9575, 0.2862, -1.0), (-0.9575, 0.2862, 1.0), (-0.9276, 0.3849, 0.0), (-0.879, 0.4758, -1.0), (-0.879, 0.4758, 1.0), (-0.8304, 0.5667, 0.0), (-0.765, 0.6465, -1.0), (-0.765, 0.6465, 1.0), (-0.6996, 0.7262, 0.0), (-0.6198, 0.7916, -1.0), (-0.6198, 0.7916, 1.0), (-0.5401, 0.857, 0.0), (-0.4492, 0.9056, -1.0), (-0.4492, 0.9056, 1.0), (-0.3582, 0.9542, 0.0), (-0.2596, 0.9842, -1.0), (-0.2596, 0.9842, 1.0), (-0.1609, 1.014, 0.0), (-0.05826, 1.024, -1.0), (-0.05826, 1.024, 1.0), (-0.05826, 1.024, 0.0), (-0.2596, 0.9842, 0.0), (-0.4492, 0.9056, 0.0), (-0.6198, 0.7916, 0.0), (-0.765, 0.6465, 0.0), (-0.879, 0.4758, 0.0), (-0.9575, 0.2862, 0.0), (-0.9976, 0.08488, 0.0), (-0.9976, -0.1204, 0.0), (-0.9575, -0.3217, 0.0), (-0.879, -0.5113, 0.0), (-0.765, -0.682, 0.0), (-0.6198, -0.8271, 0.0), (-0.4492, -0.9411, 0.0), (-0.2596, -1.02, 0.0), (-0.05826, -1.06, 0.0), (0.147, -1.06, 0.0), (0.3483, -1.02, 0.0), (0.5379, -0.9411, 0.0), (0.7086, -0.8271, 0.0), (0.8537, -0.682, 0.0), (0.9677, -0.5113, 0.0), (1.046, -0.3217, 0.0), (1.086, -0.1204, 0.0), (1.086, 0.08488, 0.0), (1.046, 0.2862, 0.0), (0.9677, 0.4758, 0.0), (0.8537, 0.6465, 0.0), (0.7086, 0.7916, 0.0), (0.5379, 0.9056, 0.0), (0.3483, 0.9842, 0.0), (0.147, 1.024, 0.0)], [], [(191, 65, 3, 67), (190, 69, 5, 70), (189, 72, 7, 73), (188, 75, 9, 76), (187, 78, 11, 79), (186, 81, 13, 82), (185, 84, 15, 85), (184, 87, 17, 88), (183, 90, 19, 91), (182, 93, 21, 94), (181, 96, 23, 97), (180, 99, 25, 100), (179, 102, 27, 103), (178, 105, 29, 106), (177, 108, 31, 109), (176, 111, 33, 112), (175, 114, 35, 115), (174, 117, 37, 118), (173, 120, 39, 121), (172, 123, 41, 124), (171, 126, 43, 127), (170, 129, 45, 130), (169, 132, 47, 133), (168, 135, 49, 136), (167, 138, 51, 139), (166, 141, 53, 142), (165, 144, 55, 145), (164, 147, 57, 148), (163, 150, 59, 151), (162, 153, 61, 154), (3, 65, 1, 159, 63, 156, 61, 153, 59, 150, 57, 147, 55, 144, 53, 141, 51, 138, 49, 135, 47, 132, 45, 129, 43, 126, 41, 123, 39, 120, 37, 117, 35, 114, 33, 111, 31, 108, 29, 105, 27, 102, 25, 99, 23, 96, 21, 93, 19, 90, 17, 87, 15, 84, 13, 81, 11, 78, 9, 75, 7, 72, 5, 69), (161, 156, 63, 157), (160, 159, 1, 66), (0, 64, 2, 68, 4, 71, 6, 74, 8, 77, 10, 80, 12, 83, 14, 86, 16, 89, 18, 92, 20, 95, 22, 98, 24, 101, 26, 104, 28, 107, 30, 110, 32, 113, 34, 116, 36, 119, 38, 122, 40, 125, 42, 128, 44, 131, 46, 134, 48, 137, 50, 140, 52, 143, 54, 146, 56, 149, 58, 152, 60, 155, 62, 158), (158, 160, 66, 0), (62, 157, 160, 158), (157, 63, 159, 160), (155, 161, 157, 62), (60, 154, 161, 155), (154, 61, 156, 161), (152, 162, 154, 60), (58, 151, 162, 152), (151, 59, 153, 162), (149, 163, 151, 58), (56, 148, 163, 149), (148, 57, 150, 163), (146, 164, 148, 56), (54, 145, 164, 146), (145, 55, 147, 164), (143, 165, 145, 54), (52, 142, 165, 143), (142, 53, 144, 165), (140, 166, 142, 52), (50, 139, 166, 140), (139, 51, 141, 166), (137, 167, 139, 50), (48, 136, 167, 137), (136, 49, 138, 167), (134, 168, 136, 48), (46, 133, 168, 134), (133, 47, 135, 168), (131, 169, 133, 46), (44, 130, 169, 131), (130, 45, 132, 169), (128, 170, 130, 44), (42, 127, 170, 128), (127, 43, 129, 170), (125, 171, 127, 42), (40, 124, 171, 125), (124, 41, 126, 171), (122, 172, 124, 40), (38, 121, 172, 122), (121, 39, 123, 172), (119, 173, 121, 38), (36, 118, 173, 119), (118, 37, 120, 173), (116, 174, 118, 36), (34, 115, 174, 116), (115, 35, 117, 174), (113, 175, 115, 34), (32, 112, 175, 113), (112, 33, 114, 175), (110, 176, 112, 32), (30, 109, 176, 110), (109, 31, 111, 176), (107, 177, 109, 30), (28, 106, 177, 107), (106, 29, 108, 177), (104, 178, 106, 28), (26, 103, 178, 104), (103, 27, 105, 178), (101, 179, 103, 26), (24, 100, 179, 101), (100, 25, 102, 179), (98, 180, 100, 24), (22, 97, 180, 98), (97, 23, 99, 180), (95, 181, 97, 22), (20, 94, 181, 95), (94, 21, 96, 181), (92, 182, 94, 20), (18, 91, 182, 92), (91, 19, 93, 182), (89, 183, 91, 18), (16, 88, 183, 89), (88, 17, 90, 183), (86, 184, 88, 16), (14, 85, 184, 86), (85, 15, 87, 184), (83, 185, 85, 14), (12, 82, 185, 83), (82, 13, 84, 185), (80, 186, 82, 12), (10, 79, 186, 80), (79, 11, 81, 186), (77, 187, 79, 10), (8, 76, 187, 77), (76, 9, 78, 187), (74, 188, 76, 8), (6, 73, 188, 74), (73, 7, 75, 188), (71, 189, 73, 6), (4, 70, 189, 71), (70, 5, 72, 189), (68, 190, 70, 4), (2, 67, 190, 68), (67, 3, 69, 190), (64, 191, 67, 2), (0, 66, 191, 64), (66, 1, 65, 191)])
_uv = me_cylinder.uv_layers.new(name='UVMap')
_uv.uv.foreach_set('vector', [0.9844, 0.75, 0.9844, 1.0, 0.9688, 1.0, 0.9688, 0.75, 0.9531, 0.75, 0.9531, 1.0, 0.9375, 1.0, 0.9375, 0.75, 0.9219, 0.75, 0.9219, 1.0, 0.9062, 1.0, 0.9062, 0.75, 0.8906, 0.75, 0.8906, 1.0, 0.875, 1.0, 0.875, 0.75, 0.8594, 0.75, 0.8594, 1.0, 0.8438, 1.0, 0.8438, 0.75, 0.8281, 0.75, 0.8281, 1.0, 0.8125, 1.0, 0.8125, 0.75, 0.7969, 0.75, 0.7969, 1.0, 0.7812, 1.0, 0.7812, 0.75, 0.7656, 0.75, 0.7656, 1.0, 0.75, 1.0, 0.75, 0.75, 0.7344, 0.75, 0.7344, 1.0, 0.7188, 1.0, 0.7188, 0.75, 0.7031, 0.75, 0.7031, 1.0, 0.6875, 1.0, 0.6875, 0.75, 0.6719, 0.75, 0.6719, 1.0, 0.6562, 1.0, 0.6562, 0.75, 0.6406, 0.75, 0.6406, 1.0, 0.625, 1.0, 0.625, 0.75, 0.6094, 0.75, 0.6094, 1.0, 0.5938, 1.0, 0.5938, 0.75, 0.5781, 0.75, 0.5781, 1.0, 0.5625, 1.0, 0.5625, 0.75, 0.5469, 0.75, 0.5469, 1.0, 0.5312, 1.0, 0.5312, 0.75, 0.5156, 0.75, 0.5156, 1.0, 0.5, 1.0, 0.5, 0.75, 0.4844, 0.75, 0.4844, 1.0, 0.4688, 1.0, 0.4688, 0.75, 0.4531, 0.75, 0.4531, 1.0, 0.4375, 1.0, 0.4375, 0.75, 0.4219, 0.75, 0.4219, 1.0, 0.4062, 1.0, 0.4062, 0.75, 0.3906, 0.75, 0.3906, 1.0, 0.375, 1.0, 0.375, 0.75, 0.3594, 0.75, 0.3594, 1.0, 0.3438, 1.0, 0.3438, 0.75, 0.3281, 0.75, 0.3281, 1.0, 0.3125, 1.0, 0.3125, 0.75, 0.2969, 0.75, 0.2969, 1.0, 0.2812, 1.0, 0.2812, 0.75, 0.2656, 0.75, 0.2656, 1.0, 0.25, 1.0, 0.25, 0.75, 0.2344, 0.75, 0.2344, 1.0, 0.2188, 1.0, 0.2188, 0.75, 0.2031, 0.75, 0.2031, 1.0, 0.1875, 1.0, 0.1875, 0.75, 0.1719, 0.75, 0.1719, 1.0, 0.1562, 1.0, 0.1562, 0.75, 0.1406, 0.75, 0.1406, 1.0, 0.125, 1.0, 0.125, 0.75, 0.1094, 0.75, 0.1094, 1.0, 0.09375, 1.0, 0.09375, 0.75, 0.07812, 0.75, 0.07812, 1.0, 0.0625, 1.0, 0.0625, 0.75, 0.2968, 0.4854, 0.2734, 0.4877, 0.25, 0.49, 0.2266, 0.4877, 0.2032, 0.4854, 0.1807, 0.4786, 0.1582, 0.4717, 0.1374, 0.4606, 0.1167, 0.4496, 0.09848, 0.4346, 0.08029, 0.4197, 0.06537, 0.4015, 0.05045, 0.3833, 0.03936, 0.3626, 0.02827, 0.3418, 0.02144, 0.3193, 0.01461, 0.2968, 0.01231, 0.2734, 0.01, 0.25, 0.01231, 0.2266, 0.01461, 0.2032, 0.02144, 0.1807, 0.02827, 0.1582, 0.03936, 0.1374, 0.05045, 0.1167, 0.06537, 0.09848, 0.08029, 0.08029, 0.09848, 0.06537, 0.1167, 0.05045, 0.1374, 0.03936, 0.1582, 0.02827, 0.1807, 0.02144, 0.2032, 0.01461, 0.2266, 0.01231, 0.25, 0.01, 0.2734, 0.01231, 0.2968, 0.01461, 0.3193, 0.02144, 0.3418, 0.02827, 0.3626, 0.03936, 0.3833, 0.05045, 0.4015, 0.06537, 0.4197, 0.08029, 0.4346, 0.09848, 0.4496, 0.1167, 0.4606, 0.1374, 0.4717, 0.1582, 0.4786, 0.1807, 0.4854, 0.2032, 0.4877, 0.2266, 0.49, 0.25, 0.4877, 0.2734, 0.4854, 0.2968, 0.4786, 0.3193, 0.4717, 0.3418, 0.4606, 0.3626, 0.4496, 0.3833, 0.4346, 0.4015, 0.4197, 0.4197, 0.4015, 0.4346, 0.3833, 0.4496, 0.3626, 0.4606, 0.3418, 0.4717, 0.3193, 0.4786, 0.04688, 0.75, 0.04688, 1.0, 0.03125, 1.0, 0.03125, 0.75, 0.01562, 0.75, 0.01562, 1.0, 0.0, 1.0, 0.0, 0.75, 0.75, 0.49, 0.7734, 0.4877, 0.7968, 0.4854, 0.8193, 0.4786, 0.8418, 0.4717, 0.8626, 0.4606, 0.8833, 0.4496, 0.9015, 0.4346, 0.9197, 0.4197, 0.9346, 0.4015, 0.9496, 0.3833, 0.9606, 0.3626, 0.9717, 0.3418, 0.9786, 0.3193, 0.9854, 0.2968, 0.9877, 0.2734, 0.99, 0.25, 0.9877, 0.2266, 0.9854, 0.2032, 0.9786, 0.1807, 0.9717, 0.1582, 0.9606, 0.1374, 0.9496, 0.1167, 0.9346, 0.09848, 0.9197, 0.08029, 0.9015, 0.06537, 0.8833, 0.05045, 0.8626, 0.03936, 0.8418, 0.02827, 0.8193, 0.02144, 0.7968, 0.01461, 0.7734, 0.01231, 0.75, 0.01, 0.7266, 0.01231, 0.7032, 0.01461, 0.6807, 0.02144, 0.6582, 0.02827, 0.6374, 0.03936, 0.6167, 0.05045, 0.5985, 0.06537, 0.5803, 0.08029, 0.5654, 0.09848, 0.5504, 0.1167, 0.5394, 0.1374, 0.5283, 0.1582, 0.5214, 0.1807, 0.5146, 0.2032, 0.5123, 0.2266, 0.51, 0.25, 0.5123, 0.2734, 0.5146, 0.2968, 0.5214, 0.3193, 0.5283, 0.3418, 0.5394, 0.3626, 0.5504, 0.3833, 0.5654, 0.4015, 0.5803, 0.4197, 0.5985, 0.4346, 0.6167, 0.4496, 0.6374, 0.4606, 0.6582, 0.4717, 0.6807, 0.4786, 0.7032, 0.4854, 0.7266, 0.4877, 0.01562, 0.5, 0.01562, 0.75, 0.0, 0.75, 0.0, 0.5, 0.03125, 0.5, 0.03125, 0.75, 0.01562, 0.75, 0.01562, 0.5, 0.03125, 0.75, 0.03125, 1.0, 0.01562, 1.0, 0.01562, 0.75, 0.04688, 0.5, 0.04688, 0.75, 0.03125, 0.75, 0.03125, 0.5, 0.0625, 0.5, 0.0625, 0.75, 0.04688, 0.75, 0.04688, 0.5, 0.0625, 0.75, 0.0625, 1.0, 0.04688, 1.0, 0.04688, 0.75, 0.07812, 0.5, 0.07812, 0.75, 0.0625, 0.75, 0.0625, 0.5, 0.09375, 0.5, 0.09375, 0.75, 0.07812, 0.75, 0.07812, 0.5, 0.09375, 0.75, 0.09375, 1.0, 0.07812, 1.0, 0.07812, 0.75, 0.1094, 0.5, 0.1094, 0.75, 0.09375, 0.75, 0.09375, 0.5, 0.125, 0.5, 0.125, 0.75, 0.1094, 0.75, 0.1094, 0.5, 0.125, 0.75, 0.125, 1.0, 0.1094, 1.0, 0.1094, 0.75, 0.1406, 0.5, 0.1406, 0.75, 0.125, 0.75, 0.125, 0.5, 0.1562, 0.5, 0.1562, 0.75, 0.1406, 0.75, 0.1406, 0.5, 0.1562, 0.75, 0.1562, 1.0, 0.1406, 1.0, 0.1406, 0.75, 0.1719, 0.5, 0.1719, 0.75, 0.1562, 0.75, 0.1562, 0.5, 0.1875, 0.5, 0.1875, 0.75, 0.1719, 0.75, 0.1719, 0.5, 0.1875, 0.75, 0.1875, 1.0, 0.1719, 1.0, 0.1719, 0.75, 0.2031, 0.5, 0.2031, 0.75, 0.1875, 0.75, 0.1875, 0.5, 0.2188, 0.5, 0.2188, 0.75, 0.2031, 0.75, 0.2031, 0.5, 0.2188, 0.75, 0.2188, 1.0, 0.2031, 1.0, 0.2031, 0.75, 0.2344, 0.5, 0.2344, 0.75, 0.2188, 0.75, 0.2188, 0.5, 0.25, 0.5, 0.25, 0.75, 0.2344, 0.75, 0.2344, 0.5, 0.25, 0.75, 0.25, 1.0, 0.2344, 1.0, 0.2344, 0.75, 0.2656, 0.5, 0.2656, 0.75, 0.25, 0.75, 0.25, 0.5, 0.2812, 0.5, 0.2812, 0.75, 0.2656, 0.75, 0.2656, 0.5, 0.2812, 0.75, 0.2812, 1.0, 0.2656, 1.0, 0.2656, 0.75, 0.2969, 0.5, 0.2969, 0.75, 0.2812, 0.75, 0.2812, 0.5, 0.3125, 0.5, 0.3125, 0.75, 0.2969, 0.75, 0.2969, 0.5, 0.3125, 0.75, 0.3125, 1.0, 0.2969, 1.0, 0.2969, 0.75, 0.3281, 0.5, 0.3281, 0.75, 0.3125, 0.75, 0.3125, 0.5, 0.3438, 0.5, 0.3438, 0.75, 0.3281, 0.75, 0.3281, 0.5, 0.3438, 0.75, 0.3438, 1.0, 0.3281, 1.0, 0.3281, 0.75, 0.3594, 0.5, 0.3594, 0.75, 0.3438, 0.75, 0.3438, 0.5, 0.375, 0.5, 0.375, 0.75, 0.3594, 0.75, 0.3594, 0.5, 0.375, 0.75, 0.375, 1.0, 0.3594, 1.0, 0.3594, 0.75, 0.3906, 0.5, 0.3906, 0.75, 0.375, 0.75, 0.375, 0.5, 0.4062, 0.5, 0.4062, 0.75, 0.3906, 0.75, 0.3906, 0.5, 0.4062, 0.75, 0.4062, 1.0, 0.3906, 1.0, 0.3906, 0.75, 0.4219, 0.5, 0.4219, 0.75, 0.4062, 0.75, 0.4062, 0.5, 0.4375, 0.5, 0.4375, 0.75, 0.4219, 0.75, 0.4219, 0.5, 0.4375, 0.75, 0.4375, 1.0, 0.4219, 1.0, 0.4219, 0.75, 0.4531, 0.5, 0.4531, 0.75, 0.4375, 0.75, 0.4375, 0.5, 0.4688, 0.5, 0.4688, 0.75, 0.4531, 0.75, 0.4531, 0.5, 0.4688, 0.75, 0.4688, 1.0, 0.4531, 1.0, 0.4531, 0.75, 0.4844, 0.5, 0.4844, 0.75, 0.4688, 0.75, 0.4688, 0.5, 0.5, 0.5, 0.5, 0.75, 0.4844, 0.75, 0.4844, 0.5, 0.5, 0.75, 0.5, 1.0, 0.4844, 1.0, 0.4844, 0.75, 0.5156, 0.5, 0.5156, 0.75, 0.5, 0.75, 0.5, 0.5, 0.5312, 0.5, 0.5312, 0.75, 0.5156, 0.75, 0.5156, 0.5, 0.5312, 0.75, 0.5312, 1.0, 0.5156, 1.0, 0.5156, 0.75, 0.5469, 0.5, 0.5469, 0.75, 0.5312, 0.75, 0.5312, 0.5, 0.5625, 0.5, 0.5625, 0.75, 0.5469, 0.75, 0.5469, 0.5, 0.5625, 0.75, 0.5625, 1.0, 0.5469, 1.0, 0.5469, 0.75, 0.5781, 0.5, 0.5781, 0.75, 0.5625, 0.75, 0.5625, 0.5, 0.5938, 0.5, 0.5938, 0.75, 0.5781, 0.75, 0.5781, 0.5, 0.5938, 0.75, 0.5938, 1.0, 0.5781, 1.0, 0.5781, 0.75, 0.6094, 0.5, 0.6094, 0.75, 0.5938, 0.75, 0.5938, 0.5, 0.625, 0.5, 0.625, 0.75, 0.6094, 0.75, 0.6094, 0.5, 0.625, 0.75, 0.625, 1.0, 0.6094, 1.0, 0.6094, 0.75, 0.6406, 0.5, 0.6406, 0.75, 0.625, 0.75, 0.625, 0.5, 0.6562, 0.5, 0.6562, 0.75, 0.6406, 0.75, 0.6406, 0.5, 0.6562, 0.75, 0.6562, 1.0, 0.6406, 1.0, 0.6406, 0.75, 0.6719, 0.5, 0.6719, 0.75, 0.6562, 0.75, 0.6562, 0.5, 0.6875, 0.5, 0.6875, 0.75, 0.6719, 0.75, 0.6719, 0.5, 0.6875, 0.75, 0.6875, 1.0, 0.6719, 1.0, 0.6719, 0.75, 0.7031, 0.5, 0.7031, 0.75, 0.6875, 0.75, 0.6875, 0.5, 0.7188, 0.5, 0.7188, 0.75, 0.7031, 0.75, 0.7031, 0.5, 0.7188, 0.75, 0.7188, 1.0, 0.7031, 1.0, 0.7031, 0.75, 0.7344, 0.5, 0.7344, 0.75, 0.7188, 0.75, 0.7188, 0.5, 0.75, 0.5, 0.75, 0.75, 0.7344, 0.75, 0.7344, 0.5, 0.75, 0.75, 0.75, 1.0, 0.7344, 1.0, 0.7344, 0.75, 0.7656, 0.5, 0.7656, 0.75, 0.75, 0.75, 0.75, 0.5, 0.7812, 0.5, 0.7812, 0.75, 0.7656, 0.75, 0.7656, 0.5, 0.7812, 0.75, 0.7812, 1.0, 0.7656, 1.0, 0.7656, 0.75, 0.7969, 0.5, 0.7969, 0.75, 0.7812, 0.75, 0.7812, 0.5, 0.8125, 0.5, 0.8125, 0.75, 0.7969, 0.75, 0.7969, 0.5, 0.8125, 0.75, 0.8125, 1.0, 0.7969, 1.0, 0.7969, 0.75, 0.8281, 0.5, 0.8281, 0.75, 0.8125, 0.75, 0.8125, 0.5, 0.8438, 0.5, 0.8438, 0.75, 0.8281, 0.75, 0.8281, 0.5, 0.8438, 0.75, 0.8438, 1.0, 0.8281, 1.0, 0.8281, 0.75, 0.8594, 0.5, 0.8594, 0.75, 0.8438, 0.75, 0.8438, 0.5, 0.875, 0.5, 0.875, 0.75, 0.8594, 0.75, 0.8594, 0.5, 0.875, 0.75, 0.875, 1.0, 0.8594, 1.0, 0.8594, 0.75, 0.8906, 0.5, 0.8906, 0.75, 0.875, 0.75, 0.875, 0.5, 0.9062, 0.5, 0.9062, 0.75, 0.8906, 0.75, 0.8906, 0.5, 0.9062, 0.75, 0.9062, 1.0, 0.8906, 1.0, 0.8906, 0.75, 0.9219, 0.5, 0.9219, 0.75, 0.9062, 0.75, 0.9062, 0.5, 0.9375, 0.5, 0.9375, 0.75, 0.9219, 0.75, 0.9219, 0.5, 0.9375, 0.75, 0.9375, 1.0, 0.9219, 1.0, 0.9219, 0.75, 0.9531, 0.5, 0.9531, 0.75, 0.9375, 0.75, 0.9375, 0.5, 0.9688, 0.5, 0.9688, 0.75, 0.9531, 0.75, 0.9531, 0.5, 0.9688, 0.75, 0.9688, 1.0, 0.9531, 1.0, 0.9531, 0.75, 0.9844, 0.5, 0.9844, 0.75, 0.9688, 0.75, 0.9688, 0.5, 1.0, 0.5, 1.0, 0.75, 0.9844, 0.75, 0.9844, 0.5, 1.0, 0.75, 1.0, 1.0, 0.9844, 1.0, 0.9844, 0.75])
me_cylinder.use_remesh_fix_poles = True
me_cylinder.use_remesh_preserve_attributes = False
me_cylinder.use_mirror_vertex_groups = False
me_cylinder.update()

# ---- objects
ob_light = bpy.data.objects.new('Light', light_light)
ob_camera = bpy.data.objects.new('Camera', cam_camera)
ob_cube = bpy.data.objects.new('Cube', me_cube_001)
ob_empty = bpy.data.objects.new('Empty', None)
ob_cube_001 = bpy.data.objects.new('Cube.001', me_cube_002)
ob_cylinder = bpy.data.objects.new('Cylinder', me_cylinder)

# ---- transforms, parenting, visibility, modifiers, constraints
ob_light.location = (4.076, 1.005, 5.904)
ob_light.rotation_euler = (0.6503, 0.05522, 1.866)
ob_light.lock_rotations_4d = False
ob_light.empty_display_type = 'ARROWS'
ob_light.color = (0.0, 0.0, 0.0, 0.0)
ob_light.lineart.crease_threshold = 0.0
ob_camera.location = (1.299, -1.174, 0.8578)
ob_camera.rotation_euler = (1.109, 0.0, 0.8149)
ob_camera.scale = (0.2103, 0.2103, 0.2103)
ob_camera.lock_rotations_4d = False
ob_camera.empty_display_type = 'ARROWS'
ob_camera.color = (0.0, 0.0, 0.0, 0.0)
ob_camera.display_type = 'WIRE'
ob_camera.lineart.crease_threshold = 0.0
ob_cube.location = (0.0, 0.0, 0.0)
ob_cube.scale = (0.04263, 0.1718, 0.2474)
ob_cube.lineart.crease_threshold = 0.0
ob_empty.location = (0.5891, 2.579, 3.358)
ob_empty.rotation_euler = (1.571, -0.0, 1.571)
ob_empty.empty_display_type = 'IMAGE'
ob_empty.empty_display_size = 0.7967
ob_empty.empty_image_offset = (-3.879, -4.633)
ob_empty.use_empty_image_alpha = True
ob_empty.color = (1.0, 1.0, 1.0, 0.2828)
ob_empty.lineart.crease_threshold = 0.0
ob_cube_001.location = (-0.0002897, -0.01413, 0.1555)
ob_cube_001.scale = (0.08, 0.0817, 0.07606)
ob_cube_001.lineart.crease_threshold = 0.0
_m = ob_cube_001.modifiers.new('Mirror', 'MIRROR')
_m.use_mirror_merge = False
_m = ob_cube_001.modifiers.new('Subdivision', 'SUBSURF')
_m.uv_smooth = 'PRESERVE_CORNERS'
_m.levels = 2
_m.show_only_control_edges = False
_m = ob_cube_001.modifiers.new('Solidify', 'SOLIDIFY')
_m.thickness = 0.04
_m.nonmanifold_merge_threshold = 0.0003
_m = ob_cube_001.modifiers.new('Shrinkwrap', 'SHRINKWRAP')
ob_cylinder.location = (0.0, 0.09407, 0.1487)
ob_cylinder.rotation_euler = (0.0, 1.571, 0.0)
ob_cylinder.scale = (-0.04843, -0.04843, -0.01171)
ob_cylinder.lineart.crease_threshold = 0.0

# ---- collection membership
col_collection.objects.link(ob_light)
col_collection.objects.link(ob_camera)
col_collection.objects.link(ob_cube)
col_collection.objects.link(ob_empty)
col_collection.objects.link(ob_cube_001)
col_collection.objects.link(ob_cylinder)

# ---- scene / render settings (as saved in the file)
scene.camera = ob_camera
scene.frame_start = 1; scene.frame_end = 250; scene.frame_set(25)
scene.render.engine = 'BLENDER_EEVEE_NEXT'
scene.cycles.use_denoising = False
scene.cycles.samples = 128
scene.cycles.sampling_pattern = 'TABULATED_SOBOL'
scene.cycles.use_adaptive_sampling = False
scene.cycles.use_light_tree = False
scene.view_settings.view_transform = 'Filmic'
bpy.context.view_layer.update()
